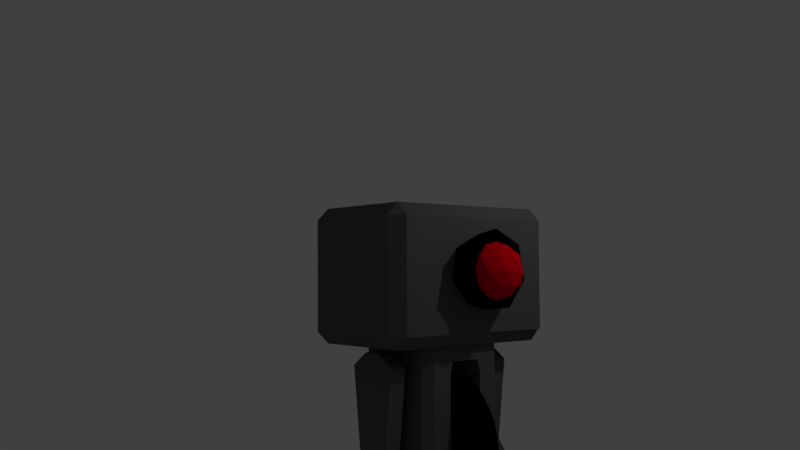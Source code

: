 # Source: MainChar.blend  (saved by Blender 2.78.0; exported with 4.5.12 LTS)
import bpy
from mathutils import Matrix  # noqa: F401  (used for matrix-valued properties, if any)

bpy.ops.wm.read_factory_settings(use_empty=True)
scene = bpy.context.scene
scene.name = 'Scene'

# ---- collections
col_collection_1 = bpy.data.collections.new('Collection 1'); scene.collection.children.link(col_collection_1)

# ---- materials (node trees are filled in below, after node groups)
mat_mc_body = bpy.data.materials.new('MC_Body')
mat_mc_body.alpha_threshold = 0.0
mat_mc_body.use_transparent_shadow = False
mat_mc_body.diffuse_color = (0.1107, 0.1107, 0.1107, 1.0)
mat_mc_body.roughness = 0.5
mat_mc_body.line_color = (0.0, 0.0, 0.0, 1.0)
mat_mc_black = bpy.data.materials.new('MC_Black')
mat_mc_black.alpha_threshold = 0.0
mat_mc_black.use_transparent_shadow = False
mat_mc_black.diffuse_color = (0.0, 0.0, 0.0, 1.0)
mat_mc_black.roughness = 0.5
mat_mc_red = bpy.data.materials.new('MC_Red')
mat_mc_red.alpha_threshold = 0.0
mat_mc_red.use_transparent_shadow = False
mat_mc_red.diffuse_color = (0.8, 0.0, 0.01163, 1.0)
mat_mc_red.roughness = 0.5

# ---- material node trees

# ---- world
world_world = bpy.data.worlds.new('World'); scene.world = world_world
world_world.color = (0.05088, 0.05088, 0.05088)
world_world.use_sun_shadow = False
world_world.sun_shadow_jitter_overblur = 0.0
world_world.cycles.sampling_method = 'MANUAL'

# ---- cameras
cam_camera = bpy.data.cameras.new('Camera')
cam_camera.clip_end = 100.0
cam_camera.lens = 35.0
cam_camera.sensor_width = 32.0
cam_camera.sensor_height = 18.0
cam_camera.ortho_scale = 7.314
cam_camera.dof.focus_distance = 0.0
cam_camera.dof.aperture_fstop = 128.0

# ---- lights
light_lamp = bpy.data.lights.new('Lamp', 'POINT')
light_lamp.transmission_factor = 0.0
light_lamp.cutoff_distance = 30.0
light_lamp.energy = 100.0
light_lamp.shadow_buffer_clip_start = 1.001
light_lamp.shadow_soft_size = 0.1
light_lamp.shadow_maximum_resolution = 0.006
light_lamp.use_absolute_resolution = True

# ---- meshes
me_cube_004 = bpy.data.meshes.new('Cube.004')
me_cube_004.from_pydata([(-0.6698, -1.0, 0.6608), (-1.0, -1.0, 2.661), (-0.6698, 1.0, 0.6608), (-1.0, 1.0, 2.661), (0.6698, -1.0, 0.6608), (1.0, -1.0, 2.661), (0.6698, 1.0, 0.6608), (1.0, 1.0, 2.661), (-0.3353, -1.0, 2.981), (-0.3353, 1.0, 2.981), (0.3353, -1.0, 2.981), (0.3353, 1.0, 2.981), (-0.943, -1.408, 0.2782), (-0.943, 1.408, 0.2782), (0.943, -1.408, 0.2782), (0.943, 1.408, 0.2782), (-0.5245, -0.5503, -0.5591), (-0.5245, 0.5503, -0.5591), (0.5245, -0.5503, -0.5591), (0.5245, 0.5503, -0.5591), (-0.5245, -0.5503, -0.5591), (-0.5245, 0.5503, -0.5591), (0.5245, -0.5503, -0.5591), (0.5245, 0.5503, -0.5591), (0.3069, 0.5503, -0.5591), (0.3069, -0.5503, -0.5591), (0.0, 1.288, 0.1612), (0.3069, -0.5503, -0.5591), (0.0, -1.288, 0.1612), (0.3069, 0.5503, -0.5591), (-0.3069, 0.5503, -0.5591), (-0.3069, -0.5503, -0.5591), (-0.3069, -0.5503, -0.5591), (-0.3069, 0.5503, -0.5591)], [], [(0, 1, 3, 2), (2, 3, 7, 6), (6, 7, 5, 4), (4, 5, 1, 0), (4, 0, 12, 14), (5, 7, 11, 10), (11, 9, 8, 10), (3, 1, 8, 9), (1, 5, 10, 8), (7, 3, 9, 11), (14, 12, 16, 31, 28, 25, 18), (2, 6, 15, 13), (0, 2, 13, 12), (6, 4, 14, 15), (19, 18, 22, 23), (13, 15, 19, 24, 26, 30, 17), (15, 14, 18, 19), (12, 13, 17, 16), (21, 33, 32, 20), (16, 17, 21, 20), (18, 25, 27, 22), (17, 30, 33, 21), (28, 26, 24, 29, 27, 25), (26, 28, 31, 32, 33, 30), (27, 29, 23, 22)])
me_cube_004.materials.append(mat_mc_body)
me_cube_004.use_remesh_preserve_volume = False
me_cube_004.use_remesh_preserve_attributes = False
me_cube_004.use_mirror_vertex_groups = False
me_cube_004.update()
me_cube_003 = bpy.data.meshes.new('Cube.003')
me_cube_003.from_pydata([(-0.6698, -1.0, 0.6608), (-1.0, -1.0, 2.661), (-0.6698, 1.0, 0.6608), (-1.0, 1.0, 2.661), (0.6698, -1.0, 0.6608), (1.0, -1.0, 2.661), (0.6698, 1.0, 0.6608), (1.0, 1.0, 2.661), (-0.3353, -1.0, 2.981), (-0.3353, 1.0, 2.981), (0.3353, -1.0, 2.981), (0.3353, 1.0, 2.981), (-0.943, -1.408, 0.2782), (-0.943, 1.408, 0.2782), (0.943, -1.408, 0.2782), (0.943, 1.408, 0.2782), (-0.5245, -0.5503, -0.5591), (-0.5245, 0.5503, -0.5591), (0.5245, -0.5503, -0.5591), (0.5245, 0.5503, -0.5591), (-0.5245, -0.5503, -0.5591), (-0.5245, 0.5503, -0.5591), (0.5245, -0.5503, -0.5591), (0.5245, 0.5503, -0.5591), (0.3069, 0.5503, -0.5591), (0.3069, -0.5503, -0.5591), (0.0, 1.288, 0.1612), (0.3069, -0.5503, -0.5591), (0.0, -1.288, 0.1612), (0.3069, 0.5503, -0.5591), (-0.3069, 0.5503, -0.5591), (-0.3069, -0.5503, -0.5591), (-0.3069, -0.5503, -0.5591), (-0.3069, 0.5503, -0.5591)], [], [(0, 1, 3, 2), (2, 3, 7, 6), (6, 7, 5, 4), (4, 5, 1, 0), (4, 0, 12, 14), (5, 7, 11, 10), (11, 9, 8, 10), (3, 1, 8, 9), (1, 5, 10, 8), (7, 3, 9, 11), (14, 12, 16, 31, 28, 25, 18), (2, 6, 15, 13), (0, 2, 13, 12), (6, 4, 14, 15), (19, 18, 22, 23), (13, 15, 19, 24, 26, 30, 17), (15, 14, 18, 19), (12, 13, 17, 16), (21, 33, 32, 20), (16, 17, 21, 20), (18, 25, 27, 22), (17, 30, 33, 21), (28, 26, 24, 29, 27, 25), (26, 28, 31, 32, 33, 30), (27, 29, 23, 22)])
me_cube_003.materials.append(mat_mc_body)
me_cube_003.use_remesh_preserve_volume = False
me_cube_003.use_remesh_preserve_attributes = False
me_cube_003.use_mirror_vertex_groups = False
me_cube_003.update()
me_cylinder = bpy.data.meshes.new('Cylinder')
me_cylinder.from_pydata([(0.0, 1.0, -1.0), (0.0, 1.0, 1.0), (0.1951, 0.9808, -1.0), (0.1951, 0.9808, 1.0), (0.3827, 0.9239, -1.0), (0.3827, 0.9239, 1.0), (0.5556, 0.8315, -1.0), (0.5556, 0.8315, 1.0), (0.7071, 0.7071, -1.0), (0.7071, 0.7071, 1.0), (0.8315, 0.5556, -1.0), (0.8315, 0.5556, 1.0), (0.9239, 0.3827, -1.0), (0.9239, 0.3827, 1.0), (0.9808, 0.1951, -1.0), (0.9808, 0.1951, 1.0), (1.0, 7.55e-08, -1.0), (1.0, 7.55e-08, 1.0), (0.9808, -0.1951, -1.0), (0.9808, -0.1951, 1.0), (0.9239, -0.3827, -1.0), (0.9239, -0.3827, 1.0), (0.8315, -0.5556, -1.0), (0.8315, -0.5556, 1.0), (0.7071, -0.7071, -1.0), (0.7071, -0.7071, 1.0), (0.5556, -0.8315, -1.0), (0.5556, -0.8315, 1.0), (0.3827, -0.9239, -1.0), (0.3827, -0.9239, 1.0), (0.1951, -0.9808, -1.0), (0.1951, -0.9808, 1.0), (-3.258e-07, -1.0, -1.0), (-3.258e-07, -1.0, 1.0), (-0.1951, -0.9808, -1.0), (-0.1951, -0.9808, 1.0), (-0.3827, -0.9239, -1.0), (-0.3827, -0.9239, 1.0), (-0.5556, -0.8315, -1.0), (-0.5556, -0.8315, 1.0), (-0.7071, -0.7071, -1.0), (-0.7071, -0.7071, 1.0), (-0.8315, -0.5556, -1.0), (-0.8315, -0.5556, 1.0), (-0.9239, -0.3827, -1.0), (-0.9239, -0.3827, 1.0), (-0.9808, -0.1951, -1.0), (-0.9808, -0.1951, 1.0), (-1.0, 9.656e-07, -1.0), (-1.0, 9.656e-07, 1.0), (-0.9808, 0.1951, -1.0), (-0.9808, 0.1951, 1.0), (-0.9239, 0.3827, -1.0), (-0.9239, 0.3827, 1.0), (-0.8315, 0.5556, -1.0), (-0.8315, 0.5556, 1.0), (-0.7071, 0.7071, -1.0), (-0.7071, 0.7071, 1.0), (-0.5556, 0.8315, -1.0), (-0.5556, 0.8315, 1.0), (-0.3827, 0.9239, -1.0), (-0.3827, 0.9239, 1.0), (-0.1951, 0.9808, -1.0), (-0.1951, 0.9808, 1.0)], [], [(0, 1, 3, 2), (2, 3, 5, 4), (4, 5, 7, 6), (6, 7, 9, 8), (8, 9, 11, 10), (10, 11, 13, 12), (12, 13, 15, 14), (14, 15, 17, 16), (16, 17, 19, 18), (18, 19, 21, 20), (20, 21, 23, 22), (22, 23, 25, 24), (24, 25, 27, 26), (26, 27, 29, 28), (28, 29, 31, 30), (30, 31, 33, 32), (32, 33, 35, 34), (34, 35, 37, 36), (36, 37, 39, 38), (38, 39, 41, 40), (40, 41, 43, 42), (42, 43, 45, 44), (44, 45, 47, 46), (46, 47, 49, 48), (48, 49, 51, 50), (50, 51, 53, 52), (52, 53, 55, 54), (54, 55, 57, 56), (56, 57, 59, 58), (58, 59, 61, 60), (3, 1, 63, 61, 59, 57, 55, 53, 51, 49, 47, 45, 43, 41, 39, 37, 35, 33, 31, 29, 27, 25, 23, 21, 19, 17, 15, 13, 11, 9, 7, 5), (60, 61, 63, 62), (62, 63, 1, 0), (0, 2, 4, 6, 8, 10, 12, 14, 16, 18, 20, 22, 24, 26, 28, 30, 32, 34, 36, 38, 40, 42, 44, 46, 48, 50, 52, 54, 56, 58, 60, 62)])
me_cylinder.materials.append(mat_mc_black)
me_cylinder.use_remesh_preserve_volume = False
me_cylinder.use_remesh_preserve_attributes = False
me_cylinder.use_mirror_vertex_groups = False
me_cylinder.update()
me_cube_001 = bpy.data.meshes.new('Cube.001')
me_cube_001.from_pydata([(0.8182, 1.0, -0.8182), (0.8182, 1.0, -0.6364), (0.8182, 1.0, -0.4545), (0.8182, 1.0, -0.2727), (0.8182, 1.0, -0.09091), (0.8182, 1.0, 0.09091), (0.8182, 1.0, 0.2727), (0.8182, 1.0, 0.4545), (0.8182, 1.0, 0.6364), (0.8182, 1.0, 0.8182), (0.6364, 1.0, -0.8182), (0.6364, 1.0, -0.6364), (0.6364, 1.0, -0.4545), (0.6364, 1.0, -0.2727), (0.6364, 1.0, -0.09091), (0.6364, 1.0, 0.09091), (0.6364, 1.0, 0.2727), (0.6364, 1.0, 0.4545), (0.6364, 1.0, 0.6364), (0.6364, 1.0, 0.8182), (0.4545, 1.0, -0.8182), (0.4545, 1.0, -0.6364), (0.4545, 1.0, -0.4545), (0.4545, 1.0, -0.2727), (0.4545, 1.0, -0.09091), (0.4545, 1.0, 0.09091), (0.4545, 1.0, 0.2727), (0.4545, 1.0, 0.4545), (0.4545, 1.0, 0.6364), (0.4545, 1.0, 0.8182), (0.2727, 1.0, -0.8182), (0.2727, 1.0, -0.6364), (0.2727, 1.0, -0.4545), (0.2727, 1.0, -0.2727), (0.2727, 1.0, -0.09091), (0.2727, 1.0, 0.09091), (0.2727, 1.0, 0.2727), (0.2727, 1.0, 0.4545), (0.2727, 1.0, 0.6364), (0.2727, 1.0, 0.8182), (0.09091, 1.0, -0.8182), (0.09091, 1.0, -0.6364), (0.09091, 1.0, -0.4545), (0.09091, 1.0, -0.2727), (0.09091, 1.0, -0.09091), (0.09091, 1.0, 0.09091), (0.09091, 1.0, 0.2727), (0.09091, 1.0, 0.4545), (0.09091, 1.0, 0.6364), (0.09091, 1.0, 0.8182), (-0.09091, 1.0, -0.8182), (-0.09091, 1.0, -0.6364), (-0.09091, 1.0, -0.4545), (-0.09091, 1.0, -0.2727), (-0.09091, 1.0, -0.09091), (-0.09091, 1.0, 0.09091), (-0.09091, 1.0, 0.2727), (-0.09091, 1.0, 0.4545), (-0.09091, 1.0, 0.6364), (-0.09091, 1.0, 0.8182), (-0.2727, 1.0, -0.8182), (-0.2727, 1.0, -0.6364), (-0.2727, 1.0, -0.4545), (-0.2727, 1.0, -0.2727), (-0.2727, 1.0, -0.09091), (-0.2727, 1.0, 0.09091), (-0.2727, 1.0, 0.2727), (-0.2727, 1.0, 0.4545), (-0.2727, 1.0, 0.6364), (-0.2727, 1.0, 0.8182), (-0.4545, 1.0, -0.8182), (-0.4545, 1.0, -0.6364), (-0.4545, 1.0, -0.4545), (-0.4545, 1.0, -0.2727), (-0.4545, 1.0, -0.09091), (-0.4545, 1.0, 0.09091), (-0.4545, 1.0, 0.2727), (-0.4545, 1.0, 0.4545), (-0.4545, 1.0, 0.6364), (-0.4545, 1.0, 0.8182), (-0.6364, 1.0, -0.8182), (-0.6364, 1.0, -0.6364), (-0.6364, 1.0, -0.4545), (-0.6364, 1.0, -0.2727), (-0.6364, 1.0, -0.09091), (-0.6364, 1.0, 0.09091), (-0.6364, 1.0, 0.2727), (-0.6364, 1.0, 0.4545), (-0.6364, 1.0, 0.6364), (-0.6364, 1.0, 0.8182), (-0.8182, 1.0, -0.8182), (-0.8182, 1.0, -0.6364), (-0.8182, 1.0, -0.4545), (-0.8182, 1.0, -0.2727), (-0.8182, 1.0, -0.09091), (-0.8182, 1.0, 0.09091), (-0.8182, 1.0, 0.2727), (-0.8182, 1.0, 0.4545), (-0.8182, 1.0, 0.6364), (-0.8182, 1.0, 0.8182), (0.8182, -1.0, 0.8182), (0.8182, -1.0, 0.6364), (0.8182, -1.0, 0.4545), (0.8182, -1.0, -0.4545), (0.8182, -1.0, -0.6364), (0.8182, -1.0, -0.8182), (0.6364, -1.0, 0.8182), (0.6364, -1.0, 0.6364), (0.6364, -1.0, 0.4545), (0.6364, -1.0, -0.4545), (0.6364, -1.0, -0.6364), (0.6364, -1.0, -0.8182), (0.4545, -1.0, 0.8182), (0.4545, -1.0, 0.6364), (0.4545, -1.0, 0.4545), (0.4545, -1.0, -0.4545), (0.4545, -1.0, -0.6364), (0.4545, -1.0, -0.8182), (0.2727, -1.0, 0.8182), (0.2727, -1.0, 0.6364), (0.2727, -1.0, 0.4545), (0.2727, -1.0, -0.4545), (0.2727, -1.0, -0.6364), (0.2727, -1.0, -0.8182), (0.09091, -1.0, 0.8182), (0.09091, -1.0, 0.6364), (0.09091, -1.0, 0.4545), (0.09091, -1.0, -0.4545), (0.09091, -1.0, -0.6364), (0.09091, -1.0, -0.8182), (-0.09091, -1.0, 0.8182), (-0.09091, -1.0, 0.6364), (-0.09091, -1.0, 0.4545), (-0.09091, -1.0, -0.4545), (-0.09091, -1.0, -0.6364), (-0.09091, -1.0, -0.8182), (-0.2727, -1.0, 0.8182), (-0.2727, -1.0, 0.6364), (-0.2727, -1.0, 0.4545), (-0.2727, -1.0, -0.4545), (-0.2727, -1.0, -0.6364), (-0.2727, -1.0, -0.8182), (-0.4545, -1.0, 0.8182), (-0.4545, -1.0, 0.6364), (-0.4545, -1.0, 0.4545), (-0.4545, -1.0, -0.4545), (-0.4545, -1.0, -0.6364), (-0.4545, -1.0, -0.8182), (-0.6364, -1.0, 0.8182), (-0.6364, -1.0, 0.6364), (-0.6364, -1.0, 0.4545), (-0.6364, -1.0, -0.4545), (-0.6364, -1.0, -0.6364), (-0.6364, -1.0, -0.8182), (-0.8182, -1.0, 0.8182), (-0.8182, -1.0, 0.6364), (-0.8182, -1.0, 0.4545), (-0.8182, -1.0, -0.4545), (-0.8182, -1.0, -0.6364), (-0.8182, -1.0, -0.8182), (0.8182, 0.875, 1.0), (0.8182, 0.75, 1.0), (0.8182, 0.625, 1.0), (0.8182, 0.5, 1.0), (0.8182, 0.375, 1.0), (0.8182, 0.25, 1.0), (0.8182, 0.125, 1.0), (0.8182, -4.768e-07, 1.0), (0.8182, -0.125, 1.0), (0.8182, -0.25, 1.0), (0.8182, -0.375, 1.0), (0.8182, -0.5, 1.0), (0.8182, -0.625, 1.0), (0.8182, -0.75, 1.0), (0.8182, -0.875, 1.0), (0.6364, 0.875, 1.0), (0.6364, 0.75, 1.0), (0.6364, 0.625, 1.0), (0.6364, 0.5, 1.0), (0.6364, 0.375, 1.0), (0.6364, 0.25, 1.0), (0.6364, 0.125, 1.0), (0.6364, -4.172e-07, 1.0), (0.6364, -0.125, 1.0), (0.6364, -0.25, 1.0), (0.6364, -0.375, 1.0), (0.6364, -0.5, 1.0), (0.6364, -0.625, 1.0), (0.6364, -0.75, 1.0), (0.6364, -0.875, 1.0), (0.4545, 0.875, 1.0), (0.4545, 0.75, 1.0), (0.4545, 0.625, 1.0), (0.4545, 0.5, 1.0), (0.4545, 0.375, 1.0), (0.4545, 0.25, 1.0), (0.4545, 0.125, 1.0), (0.4545, -3.353e-07, 1.0), (0.4545, -0.125, 1.0), (0.4545, -0.25, 1.0), (0.4545, -0.375, 1.0), (0.4545, -0.5, 1.0), (0.4545, -0.625, 1.0), (0.4545, -0.75, 1.0), (0.4545, -0.875, 1.0), (0.2727, 0.875, 1.0), (0.2727, 0.75, 1.0), (0.2727, 0.625, 1.0), (0.2727, 0.5, 1.0), (0.2727, 0.375, 1.0), (0.2727, 0.25, 1.0), (0.2727, 0.125, 1.0), (0.2727, -2.608e-07, 1.0), (0.2727, -0.125, 1.0), (0.2727, -0.25, 1.0), (0.2727, -0.375, 1.0), (0.2727, -0.5, 1.0), (0.2727, -0.625, 1.0), (0.2727, -0.75, 1.0), (0.2727, -0.875, 1.0), (0.09091, 0.875, 1.0), (0.09091, 0.75, 1.0), (0.09091, 0.625, 1.0), (0.09091, 0.5, 1.0), (0.09091, 0.375, 1.0), (0.09091, 0.25, 1.0), (0.09091, 0.125, 1.0), (0.09091, -1.788e-07, 1.0), (0.09091, -0.125, 1.0), (0.09091, -0.25, 1.0), (0.09091, -0.375, 1.0), (0.09091, -0.5, 1.0), (0.09091, -0.625, 1.0), (0.09091, -0.75, 1.0), (0.09091, -0.875, 1.0), (-0.09091, 0.875, 1.0), (-0.09091, 0.75, 1.0), (-0.09091, 0.625, 1.0), (-0.09091, 0.5, 1.0), (-0.09091, 0.375, 1.0), (-0.09091, 0.25, 1.0), (-0.09091, 0.125, 1.0), (-0.09091, -1.192e-07, 1.0), (-0.09091, -0.125, 1.0), (-0.09091, -0.25, 1.0), (-0.09091, -0.375, 1.0), (-0.09091, -0.5, 1.0), (-0.09091, -0.625, 1.0), (-0.09091, -0.75, 1.0), (-0.09091, -0.875, 1.0), (-0.2727, 0.875, 1.0), (-0.2727, 0.75, 1.0), (-0.2727, 0.625, 1.0), (-0.2727, 0.5, 1.0), (-0.2727, 0.375, 1.0), (-0.2727, 0.25, 1.0), (-0.2727, 0.125, 1.0), (-0.2727, -5.96e-08, 1.0), (-0.2727, -0.125, 1.0), (-0.2727, -0.25, 1.0), (-0.2727, -0.375, 1.0), (-0.2727, -0.5, 1.0), (-0.2727, -0.625, 1.0), (-0.2727, -0.75, 1.0), (-0.2727, -0.875, 1.0), (-0.4545, 0.875, 1.0), (-0.4545, 0.75, 1.0), (-0.4545, 0.625, 1.0), (-0.4545, 0.5, 1.0), (-0.4545, 0.375, 1.0), (-0.4545, 0.25, 1.0), (-0.4545, 0.125, 1.0), (-0.4545, -5.96e-08, 1.0), (-0.4545, -0.125, 1.0), (-0.4545, -0.25, 1.0), (-0.4545, -0.375, 1.0), (-0.4545, -0.5, 1.0), (-0.4545, -0.625, 1.0), (-0.4545, -0.75, 1.0), (-0.4545, -0.875, 1.0), (-0.6364, 0.875, 1.0), (-0.6364, 0.75, 1.0), (-0.6364, 0.625, 1.0), (-0.6364, 0.5, 1.0), (-0.6364, 0.375, 1.0), (-0.6364, 0.25, 1.0), (-0.6364, 0.125, 1.0), (-0.6364, 0.0, 1.0), (-0.6364, -0.125, 1.0), (-0.6364, -0.25, 1.0), (-0.6364, -0.375, 1.0), (-0.6364, -0.5, 1.0), (-0.6364, -0.625, 1.0), (-0.6364, -0.75, 1.0), (-0.6364, -0.875, 1.0), (-0.8182, 0.875, 1.0), (-0.8182, 0.75, 1.0), (-0.8182, 0.625, 1.0), (-0.8182, 0.5, 1.0), (-0.8182, 0.375, 1.0), (-0.8182, 0.25, 1.0), (-0.8182, 0.125, 1.0), (-0.8182, 5.215e-08, 1.0), (-0.8182, -0.125, 1.0), (-0.8182, -0.25, 1.0), (-0.8182, -0.375, 1.0), (-0.8182, -0.5, 1.0), (-0.8182, -0.625, 1.0), (-0.8182, -0.75, 1.0), (-0.8182, -0.875, 1.0), (0.8182, -0.875, -1.0), (0.8182, -0.75, -1.0), (0.8182, -0.625, -1.0), (0.8182, -0.5, -1.0), (0.8182, -0.375, -1.0), (0.8182, -0.25, -1.0), (0.8182, -0.125, -1.0), (0.8182, 0.0, -1.0), (0.8182, 0.125, -1.0), (0.8182, 0.25, -1.0), (0.8182, 0.375, -1.0), (0.8182, 0.5, -1.0), (0.8182, 0.625, -1.0), (0.8182, 0.75, -1.0), (0.8182, 0.875, -1.0), (0.6364, -0.875, -1.0), (0.6364, -0.75, -1.0), (0.6364, -0.625, -1.0), (0.6364, -0.5, -1.0), (0.6364, -0.375, -1.0), (0.6364, -0.25, -1.0), (0.6364, -0.125, -1.0), (0.6364, 0.0, -1.0), (0.6364, 0.125, -1.0), (0.6364, 0.25, -1.0), (0.6364, 0.375, -1.0), (0.6364, 0.5, -1.0), (0.6364, 0.625, -1.0), (0.6364, 0.75, -1.0), (0.6364, 0.875, -1.0), (0.4545, -0.875, -1.0), (0.4545, -0.75, -1.0), (0.4545, -0.625, -1.0), (0.4545, -0.5, -1.0), (0.4545, -0.375, -1.0), (0.4545, -0.25, -1.0), (0.4545, -0.125, -1.0), (0.4545, 0.0, -1.0), (0.4545, 0.125, -1.0), (0.4545, 0.25, -1.0), (0.4545, 0.375, -1.0), (0.4545, 0.5, -1.0), (0.4545, 0.625, -1.0), (0.4545, 0.75, -1.0), (0.4545, 0.875, -1.0), (0.2727, -0.875, -1.0), (0.2727, -0.75, -1.0), (0.2727, -0.625, -1.0), (0.2727, -0.5, -1.0), (0.2727, -0.375, -1.0), (0.2727, -0.25, -1.0), (0.2727, -0.125, -1.0), (0.2727, 0.0, -1.0), (0.2727, 0.125, -1.0), (0.2727, 0.25, -1.0), (0.2727, 0.375, -1.0), (0.2727, 0.5, -1.0), (0.2727, 0.625, -1.0), (0.2727, 0.75, -1.0), (0.2727, 0.875, -1.0), (0.09091, -0.875, -1.0), (0.09091, -0.75, -1.0), (0.09091, -0.625, -1.0), (0.09091, -0.5, -1.0), (0.09091, -0.375, -1.0), (0.09091, -0.25, -1.0), (0.09091, -0.125, -1.0), (0.09091, 0.0, -1.0), (0.09091, 0.125, -1.0), (0.09091, 0.25, -1.0), (0.09091, 0.375, -1.0), (0.09091, 0.5, -1.0), (0.09091, 0.625, -1.0), (0.09091, 0.75, -1.0), (0.09091, 0.875, -1.0), (-0.09091, -0.875, -1.0), (-0.09091, -0.75, -1.0), (-0.09091, -0.625, -1.0), (-0.09091, -0.5, -1.0), (-0.09091, -0.375, -1.0), (-0.09091, -0.25, -1.0), (-0.09091, -0.125, -1.0), (-0.09091, 0.0, -1.0), (-0.09091, 0.125, -1.0), (-0.09091, 0.25, -1.0), (-0.09091, 0.375, -1.0), (-0.09091, 0.5, -1.0), (-0.09091, 0.625, -1.0), (-0.09091, 0.75, -1.0), (-0.09091, 0.875, -1.0), (-0.2727, -0.875, -1.0), (-0.2727, -0.75, -1.0), (-0.2727, -0.625, -1.0), (-0.2727, -0.5, -1.0), (-0.2727, -0.375, -1.0), (-0.2727, -0.25, -1.0), (-0.2727, -0.125, -1.0), (-0.2727, 5.96e-08, -1.0), (-0.2727, 0.125, -1.0), (-0.2727, 0.25, -1.0), (-0.2727, 0.375, -1.0), (-0.2727, 0.5, -1.0), (-0.2727, 0.625, -1.0), (-0.2727, 0.75, -1.0), (-0.2727, 0.875, -1.0), (-0.4545, -0.875, -1.0), (-0.4545, -0.75, -1.0), (-0.4545, -0.625, -1.0), (-0.4545, -0.5, -1.0), (-0.4545, -0.375, -1.0), (-0.4545, -0.25, -1.0), (-0.4545, -0.125, -1.0), (-0.4545, 1.639e-07, -1.0), (-0.4545, 0.125, -1.0), (-0.4545, 0.25, -1.0), (-0.4545, 0.375, -1.0), (-0.4545, 0.5, -1.0), (-0.4545, 0.625, -1.0), (-0.4545, 0.75, -1.0), (-0.4545, 0.875, -1.0), (-0.6364, -0.875, -1.0), (-0.6364, -0.75, -1.0), (-0.6364, -0.625, -1.0), (-0.6364, -0.5, -1.0), (-0.6364, -0.375, -1.0), (-0.6364, -0.25, -1.0), (-0.6364, -0.125, -1.0), (-0.6364, 1.639e-07, -1.0), (-0.6364, 0.125, -1.0), (-0.6364, 0.25, -1.0), (-0.6364, 0.375, -1.0), (-0.6364, 0.5, -1.0), (-0.6364, 0.625, -1.0), (-0.6364, 0.75, -1.0), (-0.6364, 0.875, -1.0), (-0.8182, -0.875, -1.0), (-0.8182, -0.75, -1.0), (-0.8182, -0.625, -1.0), (-0.8182, -0.5, -1.0), (-0.8182, -0.375, -1.0), (-0.8182, -0.25, -1.0), (-0.8182, -0.125, -1.0), (-0.8182, 1.639e-07, -1.0), (-0.8182, 0.125, -1.0), (-0.8182, 0.25, -1.0), (-0.8182, 0.375, -1.0), (-0.8182, 0.5, -1.0), (-0.8182, 0.625, -1.0), (-0.8182, 0.75, -1.0), (-0.8182, 0.875, -1.0), (-1.0, -0.875, -0.8182), (-1.0, -0.75, -0.8182), (-1.0, -0.625, -0.8182), (-1.0, -0.5, -0.8182), (-1.0, -0.375, -0.8182), (-1.0, -0.25, -0.8182), (-1.0, -0.125, -0.8182), (-1.0, 2.831e-07, -0.8182), (-1.0, 0.125, -0.8182), (-1.0, 0.25, -0.8182), (-1.0, 0.375, -0.8182), (-1.0, 0.5, -0.8182), (-1.0, 0.625, -0.8182), (-1.0, 0.75, -0.8182), (-1.0, 0.875, -0.8182), (-1.0, -0.875, -0.6364), (-1.0, -0.75, -0.6364), (-1.0, -0.625, -0.6364), (-1.0, -0.5, -0.6364), (-1.0, -0.375, -0.6364), (-1.0, -0.25, -0.6364), (-1.0, -0.125, -0.6364), (-1.0, 2.831e-07, -0.6364), (-1.0, 0.125, -0.6364), (-1.0, 0.25, -0.6364), (-1.0, 0.375, -0.6364), (-1.0, 0.5, -0.6364), (-1.0, 0.625, -0.6364), (-1.0, 0.75, -0.6364), (-1.0, 0.875, -0.6364), (-1.0, -0.875, -0.4545), (-1.0, -0.75, -0.4545), (-1.0, -0.625, -0.4545), (-1.0, -0.5, -0.4545), (-1.0, -0.375, -0.4545), (-1.0, -0.25, -0.4545), (-1.0, -0.125, -0.4545), (-1.0, 2.831e-07, -0.4545), (-1.0, 0.125, -0.4545), (-1.0, 0.25, -0.4545), (-1.0, 0.375, -0.4545), (-1.0, 0.5, -0.4545), (-1.0, 0.625, -0.4545), (-1.0, 0.75, -0.4545), (-1.0, 0.875, -0.4545), (-1.0, 0.5, -0.2727), (-1.0, 0.625, -0.2727), (-1.0, 0.75, -0.2727), (-1.0, 0.875, -0.2727), (-1.0, 0.5, -0.09091), (-1.0, 0.625, -0.09091), (-1.0, 0.75, -0.09091), (-1.0, 0.875, -0.09091), (-1.0, 0.5, 0.09091), (-1.0, 0.625, 0.09091), (-1.0, 0.75, 0.09091), (-1.0, 0.875, 0.09091), (-1.0, 0.5, 0.2727), (-1.0, 0.625, 0.2727), (-1.0, 0.75, 0.2727), (-1.0, 0.875, 0.2727), (-1.0, -0.875, 0.4545), (-1.0, -0.75, 0.4545), (-1.0, -0.625, 0.4545), (-1.0, -0.5, 0.4545), (-1.0, -0.375, 0.4545), (-1.0, -0.25, 0.4545), (-1.0, -0.125, 0.4545), (-1.0, 2.384e-07, 0.4545), (-1.0, 0.125, 0.4545), (-1.0, 0.25, 0.4545), (-1.0, 0.375, 0.4545), (-1.0, 0.5, 0.4545), (-1.0, 0.625, 0.4545), (-1.0, 0.75, 0.4545), (-1.0, 0.875, 0.4545), (-1.0, -0.875, 0.6364), (-1.0, -0.75, 0.6364), (-1.0, -0.625, 0.6364), (-1.0, -0.5, 0.6364), (-1.0, -0.375, 0.6364), (-1.0, -0.25, 0.6364), (-1.0, -0.125, 0.6364), (-1.0, 2.608e-07, 0.6364), (-1.0, 0.125, 0.6364), (-1.0, 0.25, 0.6364), (-1.0, 0.375, 0.6364), (-1.0, 0.5, 0.6364), (-1.0, 0.625, 0.6364), (-1.0, 0.75, 0.6364), (-1.0, 0.875, 0.6364), (-1.0, -0.875, 0.8182), (-1.0, -0.75, 0.8182), (-1.0, -0.625, 0.8182), (-1.0, -0.5, 0.8182), (-1.0, -0.375, 0.8182), (-1.0, -0.25, 0.8182), (-1.0, -0.125, 0.8182), (-1.0, 2.384e-07, 0.8182), (-1.0, 0.125, 0.8182), (-1.0, 0.25, 0.8182), (-1.0, 0.375, 0.8182), (-1.0, 0.5, 0.8182), (-1.0, 0.625, 0.8182), (-1.0, 0.75, 0.8182), (-1.0, 0.875, 0.8182), (1.0, 0.875, -0.8182), (1.0, 0.75, -0.8182), (1.0, 0.625, -0.8182), (1.0, 0.5, -0.8182), (1.0, 0.375, -0.8182), (1.0, 0.25, -0.8182), (1.0, 0.125, -0.8182), (1.0, -9.686e-08, -0.8182), (1.0, -0.125, -0.8182), (1.0, -0.25, -0.8182), (1.0, -0.375, -0.8182), (1.0, -0.5, -0.8182), (1.0, -0.625, -0.8182), (1.0, -0.75, -0.8182), (1.0, -0.875, -0.8182), (1.0, 0.875, -0.6364), (1.0, 0.75, -0.6364), (1.0, 0.625, -0.6364), (1.0, 0.5, -0.6364), (1.0, 0.375, -0.6364), (1.0, 0.25, -0.6364), (1.0, 0.125, -0.6364), (1.0, -1.416e-07, -0.6364), (1.0, -0.125, -0.6364), (1.0, -0.25, -0.6364), (1.0, -0.375, -0.6364), (1.0, -0.5, -0.6364), (1.0, -0.625, -0.6364), (1.0, -0.75, -0.6364), (1.0, -0.875, -0.6364), (1.0, 0.875, -0.4545), (1.0, 0.75, -0.4545), (1.0, 0.625, -0.4545), (1.0, 0.5, -0.4545), (1.0, 0.375, -0.4545), (1.0, 0.25, -0.4545), (1.0, 0.125, -0.4545), (1.0, -2.161e-07, -0.4545), (1.0, -0.125, -0.4545), (1.0, -0.25, -0.4545), (1.0, -0.375, -0.4545), (1.0, -0.5, -0.4545), (1.0, -0.625, -0.4545), (1.0, -0.75, -0.4545), (1.0, -0.875, -0.4545), (1.0, 0.875, -0.2727), (1.0, 0.75, -0.2727), (1.0, 0.625, -0.2727), (1.0, 0.5, -0.2727), (1.0, 0.875, -0.09091), (1.0, 0.75, -0.09091), (1.0, 0.625, -0.09091), (1.0, 0.5, -0.09091), (1.0, 0.875, 0.09091), (1.0, 0.75, 0.09091), (1.0, 0.625, 0.09091), (1.0, 0.5, 0.09091), (1.0, 0.875, 0.2727), (1.0, 0.75, 0.2727), (1.0, 0.625, 0.2727), (1.0, 0.5, 0.2727), (1.0, 0.875, 0.4545), (1.0, 0.75, 0.4545), (1.0, 0.625, 0.4545), (1.0, 0.5, 0.4545), (1.0, 0.375, 0.4545), (1.0, 0.25, 0.4545), (1.0, 0.125, 0.4545), (1.0, -4.768e-07, 0.4545), (1.0, -0.125, 0.4545), (1.0, -0.25, 0.4545), (1.0, -0.375, 0.4545), (1.0, -0.5, 0.4545), (1.0, -0.625, 0.4545), (1.0, -0.75, 0.4545), (1.0, -0.875, 0.4545), (1.0, 0.875, 0.6364), (1.0, 0.75, 0.6364), (1.0, 0.625, 0.6364), (1.0, 0.5, 0.6364), (1.0, 0.375, 0.6364), (1.0, 0.25, 0.6364), (1.0, 0.125, 0.6364), (1.0, -4.768e-07, 0.6364), (1.0, -0.125, 0.6364), (1.0, -0.25, 0.6364), (1.0, -0.375, 0.6364), (1.0, -0.5, 0.6364), (1.0, -0.625, 0.6364), (1.0, -0.75, 0.6364), (1.0, -0.875, 0.6364), (1.0, 0.875, 0.8182), (1.0, 0.75, 0.8182), (1.0, 0.625, 0.8182), (1.0, 0.5, 0.8182), (1.0, 0.375, 0.8182), (1.0, 0.25, 0.8182), (1.0, 0.125, 0.8182), (1.0, -4.768e-07, 0.8182), (1.0, -0.125, 0.8182), (1.0, -0.25, 0.8182), (1.0, -0.375, 0.8182), (1.0, -0.5, 0.8182), (1.0, -0.625, 0.8182), (1.0, -0.75, 0.8182), (1.0, -0.875, 0.8182), (-1.0, 0.4226, 0.2727), (-1.0, 0.4226, 0.2536), (-1.0, 0.4226, 0.326), (-1.0, 0.4226, 0.1811), (-1.0, 0.4226, -0.03622), (-1.0, 0.4226, 0.03622), (-1.0, 0.4226, -0.326), (-1.0, 0.4226, 0.1087), (-1.0, 0.4226, 0.09091), (-1.0, 0.4226, -0.1087), (-1.0, 0.4226, -0.1811), (-1.0, 0.4226, -0.2536), (-1.0, 0.4226, -0.2727), (-1.0, 0.4226, -0.09091), (-1.0, 0.2672, 0.3985), (-1.0, 0.25, 0.3985), (-1.0, 0.1118, 0.3985), (-1.0, 2.384e-07, 0.3985), (-1.0, 0.2672, -0.3985), (-1.0, 0.25, -0.3985), (-1.0, 0.125, 0.3985), (-1.0, 0.125, -0.3985), (-1.0, 0.1118, -0.3985), (-1.0, -0.04358, 0.3985), (-1.0, -0.125, 0.3985), (-1.0, -0.199, 0.3985), (-1.0, -0.199, -0.3985), (-1.0, 2.831e-07, -0.3985), (-1.0, -0.04358, -0.3985), (-1.0, -0.125, -0.3985), (-1.0, -0.25, 0.3985), (-1.0, -0.25, -0.3985), (-1.0, -0.3544, -0.3985), (-1.0, -0.375, 0.3985), (-1.0, -0.3544, 0.3985), (-1.0, -0.5, 0.3985), (-1.0, -0.5098, 0.3985), (-1.0, -0.8205, 0.3985), (-1.0, -0.6651, 0.3985), (-1.0, -0.75, 0.3985), (-1.0, -0.625, 0.3985), (-1.0, -0.375, -0.3985), (-1.0, -0.5, -0.3985), (-1.0, -0.5098, -0.3985), (-1.0, -0.625, -0.3985), (-1.0, -0.6651, -0.3985), (-0.9408, -0.9157, 0.3985), (-0.8532, -0.9759, 0.3985), (-0.9408, -0.9157, -0.3985), (-1.0, -0.8205, -0.3985), (-1.0, -0.875, -0.3985), (-1.0, -0.75, -0.3985), (-1.0, -0.875, 0.3985), (-0.6924, -1.0, 0.3985), (-0.8182, -1.0, 0.3985), (0.55, -1.0, -0.3985), (0.7984, -1.0, -0.3985), (0.6364, -1.0, -0.3985), (0.7984, -1.0, 0.3985), (0.6364, -1.0, 0.3985), (0.55, -1.0, 0.3985), (0.4545, -1.0, -0.3985), (0.3015, -1.0, -0.3985), (0.4545, -1.0, 0.3985), (0.3015, -1.0, 0.3985), (0.09091, -1.0, -0.3985), (0.05302, -1.0, -0.3985), (0.2727, -1.0, -0.3985), (0.09091, -1.0, 0.3985), (0.05302, -1.0, 0.3985), (0.2727, -1.0, 0.3985), (-0.09091, -1.0, 0.3985), (-0.1954, -1.0, 0.3985), (-0.1954, -1.0, -0.3985), (-0.09091, -1.0, -0.3985), (-1.0, 0.375, 0.3482), (-0.4439, -1.0, -0.3985), (-0.2727, -1.0, -0.3985), (-0.4439, -1.0, 0.3985), (-0.2727, -1.0, 0.3985), (-0.6924, -1.0, -0.3985), (-0.4545, -1.0, -0.3985), (-0.6364, -1.0, -0.3985), (-1.0, 0.375, -0.3482), (-0.8532, -0.9759, -0.3985), (-0.4545, -1.0, 0.3985), (-0.6364, -1.0, 0.3985), (-0.8182, -1.0, -0.3985), (1.0, 0.375, -0.3482), (1.0, 0.4226, -0.326), (1.0, 0.375, 0.3482), (1.0, 0.2672, 0.3985), (1.0, 0.4226, -0.03622), (1.0, 0.4226, -0.09091), (1.0, 0.4226, -0.1087), (1.0, 0.4226, -0.1811), (1.0, 0.4226, -0.2536), (1.0, 0.4226, -0.2727), (1.0, -0.04358, -0.3985), (1.0, -0.125, -0.3985), (1.0, 0.125, -0.3985), (1.0, 0.1118, -0.3985), (1.0, 0.2672, -0.3985), (1.0, 0.4226, 0.2727), (1.0, 0.4226, 0.2536), (1.0, 0.4226, 0.1811), (1.0, 0.4226, 0.1087), (1.0, 0.4226, 0.09091), (1.0, 0.4226, 0.03622), (1.0, -2.414e-07, -0.3985), (1.0, 0.4226, 0.326), (1.0, -0.199, 0.3985), (1.0, -0.125, 0.3985), (1.0, -0.04358, 0.3985), (1.0, 0.1118, 0.3985), (1.0, -4.584e-07, 0.3985), (1.0, 0.25, 0.3985), (1.0, 0.125, 0.3985), (1.0, -0.199, -0.3985), (1.0, 0.25, -0.3985), (1.0, -0.5, 0.3985), (1.0, -0.5098, 0.3985), (1.0, -0.3544, 0.3985), (1.0, -0.375, 0.3985), (1.0, -0.25, 0.3985), (1.0, -0.3544, -0.3985), (1.0, -0.375, -0.3985), (1.0, -0.5, -0.3985), (1.0, -0.5098, -0.3985), (1.0, -0.25, -0.3985), (1.0, -0.625, 0.3985), (1.0, -0.75, 0.3985), (1.0, -0.6651, 0.3985), (1.0, -0.8205, 0.3985), (1.0, -0.8205, -0.3985), (1.0, -0.6651, -0.3985), (1.0, -0.75, -0.3985), (1.0, -0.625, -0.3985), (0.8182, -1.0, 0.3985), (1.0, -0.875, 0.3985), (0.8182, -1.0, -0.3985), (0.8532, -0.9759, -0.3985), (1.0, -0.875, -0.3985)], [], [(153, 152, 158, 159), (152, 151, 157, 158), (151, 754, 752, 759, 157), (751, 757, 758, 725, 726, 719, 718, 724, 709, 711, 710, 712, 708, 707, 792, 793, 802, 804, 803, 805, 811, 810, 730, 731, 732, 735, 736, 742, 740, 741, 743, 744), (747, 674, 672, 775, 782, 762), (684, 678, 755, 760, 761, 769), (723, 721, 722, 814, 806, 808), (150, 149, 155, 156), (149, 148, 154, 155), (147, 146, 152, 153), (146, 145, 151, 152), (145, 753, 754, 151), (762, 763, 788, 789, 787, 785, 784, 783, 796, 794, 795, 705, 706, 702, 697, 696, 695, 689, 688, 692, 687, 686, 747), (723, 808, 807, 809, 800, 799, 798, 797, 801, 790, 771, 770, 781, 773, 772, 791, 774, 760, 755, 690, 691, 693, 694, 699, 700, 701, 698, 703, 704, 713, 714, 715, 716, 717), (144, 143, 149, 150), (143, 142, 148, 149), (141, 140, 146, 147), (140, 139, 145, 146), (139, 749, 748, 753, 145), (138, 137, 143, 144), (137, 136, 142, 143), (135, 134, 140, 141), (134, 133, 139, 140), (133, 746, 745, 749, 139), (132, 131, 137, 138), (131, 130, 136, 137), (129, 128, 134, 135), (128, 127, 133, 134), (127, 737, 738, 746, 133), (126, 125, 131, 132), (125, 124, 130, 131), (123, 122, 128, 129), (122, 121, 127, 128), (121, 739, 737, 127), (120, 119, 125, 126), (119, 118, 124, 125), (117, 116, 122, 123), (116, 115, 121, 122), (115, 733, 734, 739, 121), (114, 113, 119, 120), (113, 112, 118, 119), (111, 110, 116, 117), (110, 109, 115, 116), (109, 729, 727, 733, 115), (108, 107, 113, 114), (107, 106, 112, 113), (105, 104, 110, 111), (104, 103, 109, 110), (103, 812, 728, 729, 109), (102, 101, 107, 108), (101, 100, 106, 107), (89, 88, 98, 99), (88, 87, 97, 98), (87, 86, 96, 97), (86, 85, 95, 96), (85, 84, 94, 95), (84, 83, 93, 94), (83, 82, 92, 93), (82, 81, 91, 92), (81, 80, 90, 91), (79, 78, 88, 89), (78, 77, 87, 88), (77, 76, 86, 87), (76, 75, 85, 86), (75, 74, 84, 85), (74, 73, 83, 84), (73, 72, 82, 83), (72, 71, 81, 82), (71, 70, 80, 81), (69, 68, 78, 79), (68, 67, 77, 78), (67, 66, 76, 77), (66, 65, 75, 76), (65, 64, 74, 75), (64, 63, 73, 74), (63, 62, 72, 73), (62, 61, 71, 72), (61, 60, 70, 71), (59, 58, 68, 69), (58, 57, 67, 68), (57, 56, 66, 67), (56, 55, 65, 66), (55, 54, 64, 65), (54, 53, 63, 64), (53, 52, 62, 63), (52, 51, 61, 62), (51, 50, 60, 61), (49, 48, 58, 59), (48, 47, 57, 58), (47, 46, 56, 57), (46, 45, 55, 56), (45, 44, 54, 55), (44, 43, 53, 54), (43, 42, 52, 53), (42, 41, 51, 52), (41, 40, 50, 51), (39, 38, 48, 49), (38, 37, 47, 48), (37, 36, 46, 47), (36, 35, 45, 46), (35, 34, 44, 45), (34, 33, 43, 44), (33, 32, 42, 43), (32, 31, 41, 42), (31, 30, 40, 41), (29, 28, 38, 39), (28, 27, 37, 38), (27, 26, 36, 37), (26, 25, 35, 36), (25, 24, 34, 35), (24, 23, 33, 34), (23, 22, 32, 33), (22, 21, 31, 32), (21, 20, 30, 31), (19, 18, 28, 29), (18, 17, 27, 28), (17, 16, 26, 27), (16, 15, 25, 26), (15, 14, 24, 25), (14, 13, 23, 24), (13, 12, 22, 23), (12, 11, 21, 22), (11, 10, 20, 21), (9, 8, 18, 19), (8, 7, 17, 18), (7, 6, 16, 17), (6, 5, 15, 16), (5, 4, 14, 15), (4, 3, 13, 14), (3, 2, 12, 13), (2, 1, 11, 12), (1, 0, 10, 11), (310, 580, 105), (642, 657, 658, 643), (643, 658, 659, 644), (644, 659, 660, 645), (645, 660, 661, 646), (646, 661, 662, 647), (647, 662, 663, 648), (648, 663, 664, 649), (649, 664, 665, 650), (650, 665, 666, 651), (651, 666, 667, 652), (652, 667, 668, 653), (653, 668, 669, 654), (654, 669, 670, 655), (655, 670, 671, 656), (627, 642, 643, 628), (628, 643, 644, 629), (629, 644, 645, 630), (630, 645, 646, 631), (631, 646, 647, 632), (632, 647, 648, 633), (633, 648, 649, 634), (634, 649, 650, 635), (635, 650, 651, 636), (636, 651, 652, 637), (637, 652, 653, 638), (638, 653, 654, 639), (639, 654, 655, 640), (640, 655, 656, 641), (623, 627, 628, 624), (624, 628, 629, 625), (625, 629, 630, 626), (626, 630, 631, 762, 782, 775), (619, 623, 624, 620), (620, 624, 625, 621), (621, 625, 626, 622), (622, 626, 775, 776, 777, 778, 779), (615, 619, 620, 616), (616, 620, 621, 617), (617, 621, 622, 618), (618, 622, 779, 780, 764, 765), (611, 615, 616, 612), (612, 616, 617, 613), (613, 617, 618, 614), (614, 618, 765, 766, 767, 768, 769), (596, 611, 612, 597), (597, 612, 613, 598), (598, 613, 614, 599), (599, 614, 769, 761, 760, 600), (600, 760, 774, 791, 601), (601, 791, 772, 602), (602, 772, 773, 781, 603), (603, 781, 770, 771, 604), (604, 771, 790, 801, 605), (605, 801, 797, 798, 606), (606, 798, 799, 607), (607, 799, 800, 809, 608), (608, 809, 807, 808, 609), (609, 808, 806, 814, 610), (581, 596, 597, 582), (582, 597, 598, 583), (583, 598, 599, 584), (584, 599, 600, 585), (585, 600, 601, 586), (586, 601, 602, 587), (587, 602, 603, 588), (588, 603, 604, 589), (589, 604, 605, 590), (590, 605, 606, 591), (591, 606, 607, 592), (592, 607, 608, 593), (593, 608, 609, 594), (594, 609, 610, 595), (566, 581, 582, 567), (567, 582, 583, 568), (568, 583, 584, 569), (569, 584, 585, 570), (570, 585, 586, 571), (571, 586, 587, 572), (572, 587, 588, 573), (573, 588, 589, 574), (574, 589, 590, 575), (575, 590, 591, 576), (576, 591, 592, 577), (577, 592, 593, 578), (578, 593, 594, 579), (579, 594, 595, 580), (148, 142, 136, 130, 124, 118, 112, 106, 100, 174, 189, 204, 219, 234, 249, 264, 279, 294, 309, 154), (536, 551, 552, 537), (537, 552, 553, 538), (538, 553, 554, 539), (539, 554, 555, 540), (540, 555, 556, 541), (541, 556, 557, 542), (542, 557, 558, 543), (543, 558, 559, 544), (544, 559, 560, 545), (545, 560, 561, 546), (546, 561, 562, 547), (547, 562, 563, 548), (548, 563, 564, 549), (549, 564, 565, 550), (159, 445, 430, 415, 400, 385, 370, 355, 340, 325, 310, 105, 111, 117, 123, 129, 135, 141, 147, 153), (521, 536, 537, 522), (522, 537, 538, 523), (523, 538, 539, 524), (524, 539, 540, 525), (525, 540, 541, 526), (526, 541, 542, 527), (527, 542, 543, 528), (528, 543, 544, 529), (529, 544, 545, 530), (530, 545, 546, 531), (531, 546, 547, 532), (532, 547, 548, 533), (533, 548, 549, 534), (534, 549, 550, 535), (517, 532, 533, 518), (518, 533, 534, 519), (519, 534, 535, 520), (513, 517, 518, 514), (514, 518, 519, 515), (515, 519, 520, 516), (509, 513, 514, 510), (510, 514, 515, 511), (511, 515, 516, 512), (505, 509, 510, 506), (506, 510, 511, 507), (507, 511, 512, 508), (490, 722, 721, 723, 491), (491, 723, 717, 716, 492), (492, 716, 715, 714, 493), (493, 714, 713, 494), (494, 713, 704, 703, 495), (495, 703, 698, 701, 496), (496, 701, 700, 699, 497), (497, 699, 694, 693, 498), (498, 693, 691, 499), (499, 691, 690, 755, 500), (500, 755, 678, 684, 505, 501), (501, 505, 506, 502), (502, 506, 507, 503), (503, 507, 508, 504), (475, 490, 491, 476), (476, 491, 492, 477), (477, 492, 493, 478), (478, 493, 494, 479), (479, 494, 495, 480), (480, 495, 496, 481), (481, 496, 497, 482), (482, 497, 498, 483), (483, 498, 499, 484), (484, 499, 500, 485), (485, 500, 501, 486), (486, 501, 502, 487), (487, 502, 503, 488), (488, 503, 504, 489), (460, 475, 476, 461), (461, 476, 477, 462), (462, 477, 478, 463), (463, 478, 479, 464), (464, 479, 480, 465), (465, 480, 481, 466), (466, 481, 482, 467), (467, 482, 483, 468), (468, 483, 484, 469), (469, 484, 485, 470), (470, 485, 486, 471), (471, 486, 487, 472), (472, 487, 488, 473), (473, 488, 489, 474), (444, 443, 458, 459), (443, 442, 457, 458), (442, 441, 456, 457), (441, 440, 455, 456), (440, 439, 454, 455), (439, 438, 453, 454), (438, 437, 452, 453), (437, 436, 451, 452), (436, 435, 450, 451), (435, 434, 449, 450), (434, 433, 448, 449), (433, 432, 447, 448), (432, 431, 446, 447), (431, 430, 445, 446), (429, 428, 443, 444), (428, 427, 442, 443), (427, 426, 441, 442), (426, 425, 440, 441), (425, 424, 439, 440), (424, 423, 438, 439), (423, 422, 437, 438), (422, 421, 436, 437), (421, 420, 435, 436), (420, 419, 434, 435), (419, 418, 433, 434), (418, 417, 432, 433), (417, 416, 431, 432), (416, 415, 430, 431), (414, 413, 428, 429), (413, 412, 427, 428), (412, 411, 426, 427), (411, 410, 425, 426), (410, 409, 424, 425), (409, 408, 423, 424), (408, 407, 422, 423), (407, 406, 421, 422), (406, 405, 420, 421), (405, 404, 419, 420), (404, 403, 418, 419), (403, 402, 417, 418), (402, 401, 416, 417), (401, 400, 415, 416), (399, 398, 413, 414), (398, 397, 412, 413), (397, 396, 411, 412), (396, 395, 410, 411), (395, 394, 409, 410), (394, 393, 408, 409), (393, 392, 407, 408), (392, 391, 406, 407), (391, 390, 405, 406), (390, 389, 404, 405), (389, 388, 403, 404), (388, 387, 402, 403), (387, 386, 401, 402), (386, 385, 400, 401), (384, 383, 398, 399), (383, 382, 397, 398), (382, 381, 396, 397), (381, 380, 395, 396), (380, 379, 394, 395), (379, 378, 393, 394), (378, 377, 392, 393), (377, 376, 391, 392), (376, 375, 390, 391), (375, 374, 389, 390), (374, 373, 388, 389), (373, 372, 387, 388), (372, 371, 386, 387), (371, 370, 385, 386), (369, 368, 383, 384), (368, 367, 382, 383), (367, 366, 381, 382), (366, 365, 380, 381), (365, 364, 379, 380), (364, 363, 378, 379), (363, 362, 377, 378), (362, 361, 376, 377), (361, 360, 375, 376), (360, 359, 374, 375), (359, 358, 373, 374), (358, 357, 372, 373), (357, 356, 371, 372), (356, 355, 370, 371), (354, 353, 368, 369), (353, 352, 367, 368), (352, 351, 366, 367), (351, 350, 365, 366), (350, 349, 364, 365), (349, 348, 363, 364), (348, 347, 362, 363), (347, 346, 361, 362), (346, 345, 360, 361), (345, 344, 359, 360), (344, 343, 358, 359), (343, 342, 357, 358), (342, 341, 356, 357), (341, 340, 355, 356), (339, 338, 353, 354), (338, 337, 352, 353), (337, 336, 351, 352), (336, 335, 350, 351), (335, 334, 349, 350), (334, 333, 348, 349), (333, 332, 347, 348), (332, 331, 346, 347), (331, 330, 345, 346), (330, 329, 344, 345), (329, 328, 343, 344), (328, 327, 342, 343), (327, 326, 341, 342), (326, 325, 340, 341), (324, 323, 338, 339), (323, 322, 337, 338), (322, 321, 336, 337), (321, 320, 335, 336), (320, 319, 334, 335), (319, 318, 333, 334), (318, 317, 332, 333), (317, 316, 331, 332), (316, 315, 330, 331), (315, 314, 329, 330), (314, 313, 328, 329), (313, 312, 327, 328), (312, 311, 326, 327), (311, 310, 325, 326), (280, 295, 296, 281), (281, 296, 297, 282), (282, 297, 298, 283), (283, 298, 299, 284), (284, 299, 300, 285), (285, 300, 301, 286), (286, 301, 302, 287), (287, 302, 303, 288), (288, 303, 304, 289), (289, 304, 305, 290), (290, 305, 306, 291), (291, 306, 307, 292), (292, 307, 308, 293), (293, 308, 309, 294), (265, 280, 281, 266), (266, 281, 282, 267), (267, 282, 283, 268), (268, 283, 284, 269), (269, 284, 285, 270), (270, 285, 286, 271), (271, 286, 287, 272), (272, 287, 288, 273), (273, 288, 289, 274), (274, 289, 290, 275), (275, 290, 291, 276), (276, 291, 292, 277), (277, 292, 293, 278), (278, 293, 294, 279), (250, 265, 266, 251), (251, 266, 267, 252), (252, 267, 268, 253), (253, 268, 269, 254), (254, 269, 270, 255), (255, 270, 271, 256), (256, 271, 272, 257), (257, 272, 273, 258), (258, 273, 274, 259), (259, 274, 275, 260), (260, 275, 276, 261), (261, 276, 277, 262), (262, 277, 278, 263), (263, 278, 279, 264), (235, 250, 251, 236), (236, 251, 252, 237), (237, 252, 253, 238), (238, 253, 254, 239), (239, 254, 255, 240), (240, 255, 256, 241), (241, 256, 257, 242), (242, 257, 258, 243), (243, 258, 259, 244), (244, 259, 260, 245), (245, 260, 261, 246), (246, 261, 262, 247), (247, 262, 263, 248), (248, 263, 264, 249), (220, 235, 236, 221), (221, 236, 237, 222), (222, 237, 238, 223), (223, 238, 239, 224), (224, 239, 240, 225), (225, 240, 241, 226), (226, 241, 242, 227), (227, 242, 243, 228), (228, 243, 244, 229), (229, 244, 245, 230), (230, 245, 246, 231), (231, 246, 247, 232), (232, 247, 248, 233), (233, 248, 249, 234), (205, 220, 221, 206), (206, 221, 222, 207), (207, 222, 223, 208), (208, 223, 224, 209), (209, 224, 225, 210), (210, 225, 226, 211), (211, 226, 227, 212), (212, 227, 228, 213), (213, 228, 229, 214), (214, 229, 230, 215), (215, 230, 231, 216), (216, 231, 232, 217), (217, 232, 233, 218), (218, 233, 234, 219), (190, 205, 206, 191), (191, 206, 207, 192), (192, 207, 208, 193), (193, 208, 209, 194), (194, 209, 210, 195), (195, 210, 211, 196), (196, 211, 212, 197), (197, 212, 213, 198), (198, 213, 214, 199), (199, 214, 215, 200), (200, 215, 216, 201), (201, 216, 217, 202), (202, 217, 218, 203), (203, 218, 219, 204), (175, 190, 191, 176), (176, 191, 192, 177), (177, 192, 193, 178), (178, 193, 194, 179), (179, 194, 195, 180), (180, 195, 196, 181), (181, 196, 197, 182), (182, 197, 198, 183), (183, 198, 199, 184), (184, 199, 200, 185), (185, 200, 201, 186), (186, 201, 202, 187), (187, 202, 203, 188), (188, 203, 204, 189), (160, 175, 176, 161), (161, 176, 177, 162), (162, 177, 178, 163), (163, 178, 179, 164), (164, 179, 180, 165), (165, 180, 181, 166), (166, 181, 182, 167), (167, 182, 183, 168), (168, 183, 184, 169), (169, 184, 185, 170), (170, 185, 186, 171), (171, 186, 187, 172), (172, 187, 188, 173), (173, 188, 189, 174), (174, 100, 671), (0, 1, 2, 3, 4, 5, 6, 7, 8, 9, 160, 657, 642, 627, 623, 619, 615, 611, 596, 581, 566), (161, 162, 163, 164, 165, 166, 167, 168, 169, 170, 171, 172, 173, 174, 671, 670, 669, 668, 667, 666, 665, 664, 663, 662, 661, 660, 659, 658, 657, 160), (89, 99, 295, 280, 265, 250, 235, 220, 205, 190, 175, 160, 9, 19, 29, 39, 49, 59, 69, 79), (90, 80, 70, 60, 50, 40, 30, 20, 10, 0, 324, 339, 354, 369, 384, 399, 414, 429, 444, 459), (295, 565, 564, 563, 562, 561, 560, 559, 558, 557, 556, 555, 554, 553, 552, 551, 154, 309, 308, 307, 306, 305, 304, 303, 302, 301, 300, 299, 298, 297, 296), (101, 102, 810, 811, 641, 656, 671, 100), (310, 311, 312, 313, 314, 315, 316, 317, 318, 319, 320, 321, 322, 323, 324, 0, 566, 567, 568, 569, 570, 571, 572, 573, 574, 575, 576, 577, 578, 579, 580), (295, 99, 565), (474, 90, 459), (445, 159, 460), (446, 445, 460, 461), (155, 154, 551, 536, 521, 724, 718, 719, 726, 156), (459, 458, 473, 474), (447, 446, 461, 462, 463, 464, 465, 466, 467, 468, 469, 470, 471, 472, 473, 458, 457, 456, 455, 454, 453, 452, 451, 450, 449, 448), (90, 474, 489, 504, 508, 512, 516, 520, 535, 550, 565, 99, 98, 97, 96, 95, 94, 93, 92, 91), (743, 741, 740, 126, 132), (792, 795, 637, 638), (784, 785, 787, 634, 635), (740, 742, 120, 126), (707, 708, 712, 523, 524), (689, 695, 696, 527, 528), (788, 763, 762, 631, 632), (702, 706, 705, 525, 526), (711, 709, 724, 521, 522), (814, 813, 812, 103, 104, 105, 580, 595, 610), (757, 750, 751, 138, 144), (685, 676, 677, 680, 513, 509), (705, 707, 524, 525), (789, 788, 632, 633), (726, 725, 758, 150, 156), (735, 732, 731, 108, 114), (795, 794, 796, 636, 637), (747, 686, 687, 530, 531), (696, 697, 702, 526, 527), (687, 692, 529, 530), (742, 736, 735, 114, 120), (787, 786, 789, 633, 634), (731, 730, 810, 102, 108), (759, 756, 720, 722, 490, 475, 460, 159, 158, 157), (672, 674, 747, 531, 532, 517), (792, 707, 705, 795), (796, 783, 784, 635, 636), (712, 710, 711, 522, 523), (751, 744, 743, 132, 138), (680, 679, 675, 673, 672, 517, 513), (803, 804, 802, 639, 640), (684, 683, 682, 681, 685, 509, 505), (692, 688, 689, 528, 529), (802, 793, 792, 638, 639), (758, 757, 144, 150), (811, 805, 803, 640, 641), (672, 673, 675, 679, 680, 677, 676, 685, 681, 682, 683, 684, 769, 768, 767, 766, 765, 764, 780, 779, 778, 777, 776, 775)])
me_cube_001.materials.append(mat_mc_body)
me_cube_001.use_remesh_preserve_volume = False
me_cube_001.use_remesh_preserve_attributes = False
me_cube_001.use_mirror_vertex_groups = False
me_cube_001.update()
me_icosphere = bpy.data.meshes.new('Icosphere')
me_icosphere.from_pydata([(0.0, 0.0, -1.0), (0.7236, -0.5257, -0.4472), (-0.2764, -0.8506, -0.4472), (-0.8944, 0.0, -0.4472), (-0.2764, 0.8506, -0.4472), (0.7236, 0.5257, -0.4472), (0.2764, -0.8506, 0.4472), (-0.7236, -0.5257, 0.4472), (-0.7236, 0.5257, 0.4472), (0.2764, 0.8506, 0.4472), (0.8944, 0.0, 0.4472), (0.0, 0.0, 1.0), (-0.1625, -0.5, -0.8507), (0.4253, -0.309, -0.8507), (0.2629, -0.809, -0.5257), (0.8506, 0.0, -0.5257), (0.4253, 0.309, -0.8507), (-0.5257, 0.0, -0.8507), (-0.6882, -0.5, -0.5257), (-0.1625, 0.5, -0.8507), (-0.6882, 0.5, -0.5257), (0.2629, 0.809, -0.5257), (0.9511, -0.309, 0.0), (0.9511, 0.309, 0.0), (0.0, -1.0, 0.0), (0.5878, -0.809, 0.0), (-0.9511, -0.309, 0.0), (-0.5878, -0.809, 0.0), (-0.5878, 0.809, 0.0), (-0.9511, 0.309, 0.0), (0.5878, 0.809, 0.0), (0.0, 1.0, 0.0), (0.6882, -0.5, 0.5257), (-0.2629, -0.809, 0.5257), (-0.8506, 0.0, 0.5257), (-0.2629, 0.809, 0.5257), (0.6882, 0.5, 0.5257), (0.1625, -0.5, 0.8507), (0.5257, 0.0, 0.8507), (-0.4253, -0.309, 0.8507), (-0.4253, 0.309, 0.8507), (0.1625, 0.5, 0.8507)], [], [(0, 13, 12), (1, 13, 15), (0, 12, 17), (0, 17, 19), (0, 19, 16), (1, 15, 22), (2, 14, 24), (3, 18, 26), (4, 20, 28), (5, 21, 30), (1, 22, 25), (2, 24, 27), (3, 26, 29), (4, 28, 31), (5, 30, 23), (6, 32, 37), (7, 33, 39), (8, 34, 40), (9, 35, 41), (10, 36, 38), (38, 41, 11), (38, 36, 41), (36, 9, 41), (41, 40, 11), (41, 35, 40), (35, 8, 40), (40, 39, 11), (40, 34, 39), (34, 7, 39), (39, 37, 11), (39, 33, 37), (33, 6, 37), (37, 38, 11), (37, 32, 38), (32, 10, 38), (23, 36, 10), (23, 30, 36), (30, 9, 36), (31, 35, 9), (31, 28, 35), (28, 8, 35), (29, 34, 8), (29, 26, 34), (26, 7, 34), (27, 33, 7), (27, 24, 33), (24, 6, 33), (25, 32, 6), (25, 22, 32), (22, 10, 32), (30, 31, 9), (30, 21, 31), (21, 4, 31), (28, 29, 8), (28, 20, 29), (20, 3, 29), (26, 27, 7), (26, 18, 27), (18, 2, 27), (24, 25, 6), (24, 14, 25), (14, 1, 25), (22, 23, 10), (22, 15, 23), (15, 5, 23), (16, 21, 5), (16, 19, 21), (19, 4, 21), (19, 20, 4), (19, 17, 20), (17, 3, 20), (17, 18, 3), (17, 12, 18), (12, 2, 18), (15, 16, 5), (15, 13, 16), (13, 0, 16), (12, 14, 2), (12, 13, 14), (13, 1, 14)])
me_icosphere.materials.append(mat_mc_red)
me_icosphere.use_remesh_preserve_volume = False
me_icosphere.use_remesh_preserve_attributes = False
me_icosphere.use_mirror_vertex_groups = False
me_icosphere.update()
me_cylinder_001 = bpy.data.meshes.new('Cylinder.001')
me_cylinder_001.from_pydata([(3.327e-08, 0.7609, -1.848), (6.591e-08, 0.9452, -0.9294), (0.5949, 0.4744, -1.848), (0.739, 0.5893, -0.9294), (0.7418, -0.1693, -1.848), (0.9215, -0.2103, -0.9294), (0.3301, -0.6855, -1.848), (0.4101, -0.8516, -0.9294), (-0.3301, -0.6855, -1.848), (-0.4101, -0.8516, -0.9294), (-0.7418, -0.1693, -1.848), (-0.9215, -0.2103, -0.9294), (-0.5949, 0.4744, -1.848), (-0.739, 0.5893, -0.9294)], [], [(0, 1, 3, 2), (2, 3, 5, 4), (4, 5, 7, 6), (6, 7, 9, 8), (8, 9, 11, 10), (3, 1, 13, 11, 9, 7, 5), (10, 11, 13, 12), (12, 13, 1, 0), (0, 2, 4, 6, 8, 10, 12)])
me_cylinder_001.materials.append(mat_mc_black)
me_cylinder_001.use_remesh_preserve_volume = False
me_cylinder_001.use_remesh_preserve_attributes = False
me_cylinder_001.use_mirror_vertex_groups = False
me_cylinder_001.update()
me_cube = bpy.data.meshes.new('Cube')
me_cube.from_pydata([(0.8182, 1.0, -0.8182), (0.8182, 1.0, -0.6364), (0.8182, 1.0, -0.4545), (0.8182, 1.0, -0.2727), (0.8182, 1.0, -0.09091), (0.8182, 1.0, 0.09091), (0.8182, 1.0, 0.2727), (0.8182, 1.0, 0.4545), (0.8182, 1.0, 0.6364), (0.8182, 1.0, 0.8182), (0.6364, 1.0, -0.8182), (0.6364, 1.0, -0.6364), (0.6364, 1.0, -0.4545), (0.6364, 1.0, -0.2727), (0.6364, 1.0, -0.09091), (0.6364, 1.0, 0.09091), (0.6364, 1.0, 0.2727), (0.6364, 1.0, 0.4545), (0.6364, 1.0, 0.6364), (0.6364, 1.0, 0.8182), (0.4545, 1.0, -0.8182), (0.4545, 1.0, -0.6364), (0.4545, 1.0, -0.4545), (0.4545, 1.0, -0.2727), (0.4545, 1.0, -0.09091), (0.4545, 1.0, 0.09091), (0.4545, 1.0, 0.2727), (0.4545, 1.0, 0.4545), (0.4545, 1.0, 0.6364), (0.4545, 1.0, 0.8182), (0.2727, 1.0, -0.8182), (0.2727, 1.0, -0.6364), (0.2727, 1.0, -0.4545), (0.2727, 1.0, -0.2727), (0.2727, 1.0, -0.09091), (0.2727, 1.0, 0.09091), (0.2727, 1.0, 0.2727), (0.2727, 1.0, 0.4545), (0.2727, 1.0, 0.6364), (0.2727, 1.0, 0.8182), (0.09091, 1.0, -0.8182), (0.09091, 1.0, -0.6364), (0.09091, 1.0, -0.4545), (0.09091, 1.0, -0.2727), (0.09091, 1.0, -0.09091), (0.09091, 1.0, 0.09091), (0.09091, 1.0, 0.2727), (0.09091, 1.0, 0.4545), (0.09091, 1.0, 0.6364), (0.09091, 1.0, 0.8182), (-0.09091, 1.0, -0.8182), (-0.09091, 1.0, -0.6364), (-0.09091, 1.0, -0.4545), (-0.09091, 1.0, -0.2727), (-0.09091, 1.0, -0.09091), (-0.09091, 1.0, 0.09091), (-0.09091, 1.0, 0.2727), (-0.09091, 1.0, 0.4545), (-0.09091, 1.0, 0.6364), (-0.09091, 1.0, 0.8182), (-0.2727, 1.0, -0.8182), (-0.2727, 1.0, -0.6364), (-0.2727, 1.0, -0.4545), (-0.2727, 1.0, -0.2727), (-0.2727, 1.0, -0.09091), (-0.2727, 1.0, 0.09091), (-0.2727, 1.0, 0.2727), (-0.2727, 1.0, 0.4545), (-0.2727, 1.0, 0.6364), (-0.2727, 1.0, 0.8182), (-0.4545, 1.0, -0.8182), (-0.4545, 1.0, -0.6364), (-0.4545, 1.0, -0.4545), (-0.4545, 1.0, -0.2727), (-0.4545, 1.0, -0.09091), (-0.4545, 1.0, 0.09091), (-0.4545, 1.0, 0.2727), (-0.4545, 1.0, 0.4545), (-0.4545, 1.0, 0.6364), (-0.4545, 1.0, 0.8182), (-0.6364, 1.0, -0.8182), (-0.6364, 1.0, -0.6364), (-0.6364, 1.0, -0.4545), (-0.6364, 1.0, -0.2727), (-0.6364, 1.0, -0.09091), (-0.6364, 1.0, 0.09091), (-0.6364, 1.0, 0.2727), (-0.6364, 1.0, 0.4545), (-0.6364, 1.0, 0.6364), (-0.6364, 1.0, 0.8182), (-0.8182, 1.0, -0.8182), (-0.8182, 1.0, -0.6364), (-0.8182, 1.0, -0.4545), (-0.8182, 1.0, -0.2727), (-0.8182, 1.0, -0.09091), (-0.8182, 1.0, 0.09091), (-0.8182, 1.0, 0.2727), (-0.8182, 1.0, 0.4545), (-0.8182, 1.0, 0.6364), (-0.8182, 1.0, 0.8182), (0.8182, -1.0, 0.8182), (0.8182, -1.0, 0.6364), (0.8182, -1.0, 0.4545), (0.8182, -1.0, 0.2727), (0.8182, -1.0, 0.09091), (0.8182, -1.0, -0.09091), (0.8182, -1.0, -0.2727), (0.8182, -1.0, -0.4545), (0.8182, -1.0, -0.6364), (0.8182, -1.0, -0.8182), (0.6364, -1.0, 0.8182), (0.6364, -1.0, 0.6364), (0.6364, -1.0, 0.4545), (0.6364, -1.0, 0.2727), (0.6364, -1.0, 0.09091), (0.6364, -1.0, -0.09091), (0.6364, -1.0, -0.2727), (0.6364, -1.0, -0.4545), (0.6364, -1.0, -0.6364), (0.6364, -1.0, -0.8182), (0.4545, -1.0, 0.8182), (0.4545, -1.0, 0.6364), (0.4545, -1.0, 0.4545), (0.4545, -1.0, 0.2727), (0.4545, -1.0, 0.09091), (0.4545, -1.0, -0.09091), (0.4545, -1.0, -0.2727), (0.4545, -1.0, -0.4545), (0.4545, -1.0, -0.6364), (0.4545, -1.0, -0.8182), (0.2727, -1.0, 0.8182), (0.2727, -1.0, 0.6364), (0.2727, -1.0, 0.4545), (0.2727, -1.0, 0.2727), (0.2727, -1.0, 0.09091), (0.2727, -1.0, -0.09091), (0.2727, -1.0, -0.2727), (0.2727, -1.0, -0.4545), (0.2727, -1.0, -0.6364), (0.2727, -1.0, -0.8182), (0.09091, -1.0, 0.8182), (0.09091, -1.0, 0.6364), (0.09091, -1.0, 0.4545), (0.09091, -1.0, 0.2727), (0.09091, -1.0, 0.09091), (0.09091, -1.0, -0.09091), (0.09091, -1.0, -0.2727), (0.09091, -1.0, -0.4545), (0.09091, -1.0, -0.6364), (0.09091, -1.0, -0.8182), (-0.09091, -1.0, 0.8182), (-0.09091, -1.0, 0.6364), (-0.09091, -1.0, 0.4545), (-0.09091, -1.0, 0.2727), (-0.09091, -1.0, 0.09091), (-0.09091, -1.0, -0.09091), (-0.09091, -1.0, -0.2727), (-0.09091, -1.0, -0.4545), (-0.09091, -1.0, -0.6364), (-0.09091, -1.0, -0.8182), (-0.2727, -1.0, 0.8182), (-0.2727, -1.0, 0.6364), (-0.2727, -1.0, 0.4545), (-0.2727, -1.0, 0.2727), (-0.2727, -1.0, 0.09091), (-0.2727, -1.0, -0.09091), (-0.2727, -1.0, -0.2727), (-0.2727, -1.0, -0.4545), (-0.2727, -1.0, -0.6364), (-0.2727, -1.0, -0.8182), (-0.4545, -1.0, 0.8182), (-0.4545, -1.0, 0.6364), (-0.4545, -1.0, 0.4545), (-0.4545, -1.0, 0.2727), (-0.4545, -1.0, 0.09091), (-0.4545, -1.0, -0.09091), (-0.4545, -1.0, -0.2727), (-0.4545, -1.0, -0.4545), (-0.4545, -1.0, -0.6364), (-0.4545, -1.0, -0.8182), (-0.6364, -1.0, 0.8182), (-0.6364, -1.0, 0.6364), (-0.6364, -1.0, 0.4545), (-0.6364, -1.0, 0.2727), (-0.6364, -1.0, 0.09091), (-0.6364, -1.0, -0.09091), (-0.6364, -1.0, -0.2727), (-0.6364, -1.0, -0.4545), (-0.6364, -1.0, -0.6364), (-0.6364, -1.0, -0.8182), (-0.8182, -1.0, 0.8182), (-0.8182, -1.0, 0.6364), (-0.8182, -1.0, 0.4545), (-0.8182, -1.0, 0.2727), (-0.8182, -1.0, 0.09091), (-0.8182, -1.0, -0.09091), (-0.8182, -1.0, -0.2727), (-0.8182, -1.0, -0.4545), (-0.8182, -1.0, -0.6364), (-0.8182, -1.0, -0.8182), (0.8182, 0.875, 1.0), (0.8182, 0.75, 1.0), (0.8182, 0.625, 1.0), (0.8182, 0.5, 1.0), (0.8182, 0.375, 1.0), (0.8182, 0.25, 1.0), (0.8182, 0.125, 1.0), (0.8182, -4.768e-07, 1.0), (0.8182, -0.125, 1.0), (0.8182, -0.25, 1.0), (0.8182, -0.375, 1.0), (0.8182, -0.5, 1.0), (0.8182, -0.625, 1.0), (0.8182, -0.75, 1.0), (0.8182, -0.875, 1.0), (0.6364, 0.875, 1.0), (0.6364, 0.75, 1.0), (0.6364, 0.625, 1.0), (0.6364, 0.5, 1.0), (0.6364, 0.375, 1.0), (0.6364, 0.25, 1.0), (0.6364, 0.125, 1.0), (0.6364, -4.172e-07, 1.0), (0.6364, -0.125, 1.0), (0.6364, -0.25, 1.0), (0.6364, -0.375, 1.0), (0.6364, -0.5, 1.0), (0.6364, -0.625, 1.0), (0.6364, -0.75, 1.0), (0.6364, -0.875, 1.0), (0.4545, 0.875, 1.0), (0.4545, 0.75, 1.0), (0.4545, 0.625, 1.0), (0.4545, 0.5, 1.0), (0.4545, 0.375, 1.0), (0.4545, 0.25, 1.0), (0.4545, 0.125, 1.0), (0.4545, -3.353e-07, 1.0), (0.4545, -0.125, 1.0), (0.4545, -0.25, 1.0), (0.4545, -0.375, 1.0), (0.4545, -0.5, 1.0), (0.4545, -0.625, 1.0), (0.4545, -0.75, 1.0), (0.4545, -0.875, 1.0), (0.2727, 0.875, 1.0), (0.2727, 0.75, 1.0), (0.2727, 0.625, 1.0), (0.2727, 0.5, 1.0), (0.2727, 0.375, 1.0), (0.2727, 0.25, 1.0), (0.2727, 0.125, 1.0), (0.2727, -2.608e-07, 1.0), (0.2727, -0.125, 1.0), (0.2727, -0.25, 1.0), (0.2727, -0.375, 1.0), (0.2727, -0.5, 1.0), (0.2727, -0.625, 1.0), (0.2727, -0.75, 1.0), (0.2727, -0.875, 1.0), (0.09091, 0.875, 1.0), (0.09091, 0.75, 1.0), (0.09091, 0.625, 1.0), (0.09091, 0.5, 1.0), (0.09091, 0.375, 1.0), (0.09091, 0.25, 1.0), (0.09091, 0.125, 1.0), (0.09091, -1.788e-07, 1.0), (0.09091, -0.125, 1.0), (0.09091, -0.25, 1.0), (0.09091, -0.375, 1.0), (0.09091, -0.5, 1.0), (0.09091, -0.625, 1.0), (0.09091, -0.75, 1.0), (0.09091, -0.875, 1.0), (-0.09091, 0.875, 1.0), (-0.09091, 0.75, 1.0), (-0.09091, 0.625, 1.0), (-0.09091, 0.5, 1.0), (-0.09091, 0.375, 1.0), (-0.09091, 0.25, 1.0), (-0.09091, 0.125, 1.0), (-0.09091, -1.192e-07, 1.0), (-0.09091, -0.125, 1.0), (-0.09091, -0.25, 1.0), (-0.09091, -0.375, 1.0), (-0.09091, -0.5, 1.0), (-0.09091, -0.625, 1.0), (-0.09091, -0.75, 1.0), (-0.09091, -0.875, 1.0), (-0.2727, 0.875, 1.0), (-0.2727, 0.75, 1.0), (-0.2727, 0.625, 1.0), (-0.2727, 0.5, 1.0), (-0.2727, 0.375, 1.0), (-0.2727, 0.25, 1.0), (-0.2727, 0.125, 1.0), (-0.2727, -5.96e-08, 1.0), (-0.2727, -0.125, 1.0), (-0.2727, -0.25, 1.0), (-0.2727, -0.375, 1.0), (-0.2727, -0.5, 1.0), (-0.2727, -0.625, 1.0), (-0.2727, -0.75, 1.0), (-0.2727, -0.875, 1.0), (-0.4545, 0.875, 1.0), (-0.4545, 0.75, 1.0), (-0.4545, 0.625, 1.0), (-0.4545, 0.5, 1.0), (-0.4545, 0.375, 1.0), (-0.4545, 0.25, 1.0), (-0.4545, 0.125, 1.0), (-0.4545, -5.96e-08, 1.0), (-0.4545, -0.125, 1.0), (-0.4545, -0.25, 1.0), (-0.4545, -0.375, 1.0), (-0.4545, -0.5, 1.0), (-0.4545, -0.625, 1.0), (-0.4545, -0.75, 1.0), (-0.4545, -0.875, 1.0), (-0.6364, 0.875, 1.0), (-0.6364, 0.75, 1.0), (-0.6364, 0.625, 1.0), (-0.6364, 0.5, 1.0), (-0.6364, 0.375, 1.0), (-0.6364, 0.25, 1.0), (-0.6364, 0.125, 1.0), (-0.6364, 0.0, 1.0), (-0.6364, -0.125, 1.0), (-0.6364, -0.25, 1.0), (-0.6364, -0.375, 1.0), (-0.6364, -0.5, 1.0), (-0.6364, -0.625, 1.0), (-0.6364, -0.75, 1.0), (-0.6364, -0.875, 1.0), (-0.8182, 0.875, 1.0), (-0.8182, 0.75, 1.0), (-0.8182, 0.625, 1.0), (-0.8182, 0.5, 1.0), (-0.8182, 0.375, 1.0), (-0.8182, 0.25, 1.0), (-0.8182, 0.125, 1.0), (-0.8182, 5.215e-08, 1.0), (-0.8182, -0.125, 1.0), (-0.8182, -0.25, 1.0), (-0.8182, -0.375, 1.0), (-0.8182, -0.5, 1.0), (-0.8182, -0.625, 1.0), (-0.8182, -0.75, 1.0), (-0.8182, -0.875, 1.0), (0.8182, -0.875, -1.0), (0.8182, -0.75, -1.0), (0.8182, -0.625, -1.0), (0.8182, -0.5, -1.0), (0.8182, -0.375, -1.0), (0.8182, -0.25, -1.0), (0.8182, -0.125, -1.0), (0.8182, 0.0, -1.0), (0.8182, 0.125, -1.0), (0.8182, 0.25, -1.0), (0.8182, 0.375, -1.0), (0.8182, 0.5, -1.0), (0.8182, 0.625, -1.0), (0.8182, 0.75, -1.0), (0.8182, 0.875, -1.0), (0.6364, -0.875, -1.0), (0.6364, -0.75, -1.0), (0.6364, -0.625, -1.0), (0.6364, -0.5, -1.0), (0.6364, -0.375, -1.0), (0.6364, -0.25, -1.0), (0.6364, -0.125, -1.0), (0.6364, 0.0, -1.0), (0.6364, 0.125, -1.0), (0.6364, 0.25, -1.0), (0.6364, 0.375, -1.0), (0.6364, 0.5, -1.0), (0.6364, 0.625, -1.0), (0.6364, 0.75, -1.0), (0.6364, 0.875, -1.0), (0.4545, -0.875, -1.0), (0.4545, -0.75, -1.0), (0.4545, -0.625, -1.0), (0.4545, -0.5, -1.0), (0.4545, -0.375, -1.0), (0.4545, -0.25, -1.0), (0.4545, -0.125, -1.0), (0.4545, 0.0, -1.0), (0.4545, 0.125, -1.0), (0.4545, 0.25, -1.0), (0.4545, 0.375, -1.0), (0.4545, 0.5, -1.0), (0.4545, 0.625, -1.0), (0.4545, 0.75, -1.0), (0.4545, 0.875, -1.0), (0.2727, -0.875, -1.0), (0.2727, -0.75, -1.0), (0.2727, -0.625, -1.0), (0.2727, -0.5, -1.0), (0.2727, -0.375, -1.0), (0.2727, -0.25, -1.0), (0.2727, -0.125, -1.0), (0.2727, 0.0, -1.0), (0.2727, 0.125, -1.0), (0.2727, 0.25, -1.0), (0.2727, 0.375, -1.0), (0.2727, 0.5, -1.0), (0.2727, 0.625, -1.0), (0.2727, 0.75, -1.0), (0.2727, 0.875, -1.0), (0.09091, -0.875, -1.0), (0.09091, -0.75, -1.0), (0.09091, -0.625, -1.0), (0.09091, -0.5, -1.0), (0.09091, -0.375, -1.0), (0.09091, -0.25, -1.0), (0.09091, -0.125, -1.0), (0.09091, 0.0, -1.0), (0.09091, 0.125, -1.0), (0.09091, 0.25, -1.0), (0.09091, 0.375, -1.0), (0.09091, 0.5, -1.0), (0.09091, 0.625, -1.0), (0.09091, 0.75, -1.0), (0.09091, 0.875, -1.0), (-0.09091, -0.875, -1.0), (-0.09091, -0.75, -1.0), (-0.09091, -0.625, -1.0), (-0.09091, -0.5, -1.0), (-0.09091, -0.375, -1.0), (-0.09091, -0.25, -1.0), (-0.09091, -0.125, -1.0), (-0.09091, 0.0, -1.0), (-0.09091, 0.125, -1.0), (-0.09091, 0.25, -1.0), (-0.09091, 0.375, -1.0), (-0.09091, 0.5, -1.0), (-0.09091, 0.625, -1.0), (-0.09091, 0.75, -1.0), (-0.09091, 0.875, -1.0), (-0.2727, -0.875, -1.0), (-0.2727, -0.75, -1.0), (-0.2727, -0.625, -1.0), (-0.2727, -0.5, -1.0), (-0.2727, -0.375, -1.0), (-0.2727, -0.25, -1.0), (-0.2727, -0.125, -1.0), (-0.2727, 5.96e-08, -1.0), (-0.2727, 0.125, -1.0), (-0.2727, 0.25, -1.0), (-0.2727, 0.375, -1.0), (-0.2727, 0.5, -1.0), (-0.2727, 0.625, -1.0), (-0.2727, 0.75, -1.0), (-0.2727, 0.875, -1.0), (-0.4545, -0.875, -1.0), (-0.4545, -0.75, -1.0), (-0.4545, -0.625, -1.0), (-0.4545, -0.5, -1.0), (-0.4545, -0.375, -1.0), (-0.4545, -0.25, -1.0), (-0.4545, -0.125, -1.0), (-0.4545, 1.639e-07, -1.0), (-0.4545, 0.125, -1.0), (-0.4545, 0.25, -1.0), (-0.4545, 0.375, -1.0), (-0.4545, 0.5, -1.0), (-0.4545, 0.625, -1.0), (-0.4545, 0.75, -1.0), (-0.4545, 0.875, -1.0), (-0.6364, -0.875, -1.0), (-0.6364, -0.75, -1.0), (-0.6364, -0.625, -1.0), (-0.6364, -0.5, -1.0), (-0.6364, -0.375, -1.0), (-0.6364, -0.25, -1.0), (-0.6364, -0.125, -1.0), (-0.6364, 1.639e-07, -1.0), (-0.6364, 0.125, -1.0), (-0.6364, 0.25, -1.0), (-0.6364, 0.375, -1.0), (-0.6364, 0.5, -1.0), (-0.6364, 0.625, -1.0), (-0.6364, 0.75, -1.0), (-0.6364, 0.875, -1.0), (-0.8182, -0.875, -1.0), (-0.8182, -0.75, -1.0), (-0.8182, -0.625, -1.0), (-0.8182, -0.5, -1.0), (-0.8182, -0.375, -1.0), (-0.8182, -0.25, -1.0), (-0.8182, -0.125, -1.0), (-0.8182, 1.639e-07, -1.0), (-0.8182, 0.125, -1.0), (-0.8182, 0.25, -1.0), (-0.8182, 0.375, -1.0), (-0.8182, 0.5, -1.0), (-0.8182, 0.625, -1.0), (-0.8182, 0.75, -1.0), (-0.8182, 0.875, -1.0), (-1.0, -0.875, -0.8182), (-1.0, -0.75, -0.8182), (-1.0, -0.625, -0.8182), (-1.0, -0.5, -0.8182), (-1.0, -0.375, -0.8182), (-1.0, -0.25, -0.8182), (-1.0, -0.125, -0.8182), (-1.0, 2.831e-07, -0.8182), (-1.0, 0.125, -0.8182), (-1.0, 0.25, -0.8182), (-1.0, 0.375, -0.8182), (-1.0, 0.5, -0.8182), (-1.0, 0.625, -0.8182), (-1.0, 0.75, -0.8182), (-1.0, 0.875, -0.8182), (-1.0, -0.875, -0.6364), (-1.0, -0.75, -0.6364), (-1.0, -0.625, -0.6364), (-1.0, -0.5, -0.6364), (-1.0, -0.375, -0.6364), (-1.0, -0.25, -0.6364), (-1.0, -0.125, -0.6364), (-1.0, 2.831e-07, -0.6364), (-1.0, 0.125, -0.6364), (-1.0, 0.25, -0.6364), (-1.0, 0.375, -0.6364), (-1.0, 0.5, -0.6364), (-1.0, 0.625, -0.6364), (-1.0, 0.75, -0.6364), (-1.0, 0.875, -0.6364), (-1.0, -0.875, -0.4545), (-1.0, -0.75, -0.4545), (-1.0, -0.625, -0.4545), (-1.0, -0.5, -0.4545), (-1.0, -0.375, -0.4545), (-1.0, -0.25, -0.4545), (-1.0, -0.125, -0.4545), (-1.0, 2.831e-07, -0.4545), (-1.0, 0.125, -0.4545), (-1.0, 0.25, -0.4545), (-1.0, 0.375, -0.4545), (-1.0, 0.5, -0.4545), (-1.0, 0.625, -0.4545), (-1.0, 0.75, -0.4545), (-1.0, 0.875, -0.4545), (-1.0, -0.875, -0.2727), (-1.0, -0.75, -0.2727), (-1.0, -0.625, -0.2727), (-1.0, -0.5, -0.2727), (-1.0, -0.375, -0.2727), (-1.0, -0.25, -0.2727), (-1.0, -0.125, -0.2727), (-1.0, 2.831e-07, -0.2727), (-1.0, 0.125, -0.2727), (-1.0, 0.25, -0.2727), (-1.0, 0.375, -0.2727), (-1.0, 0.5, -0.2727), (-1.0, 0.625, -0.2727), (-1.0, 0.75, -0.2727), (-1.0, 0.875, -0.2727), (-1.0, -0.875, -0.09091), (-1.0, -0.75, -0.09091), (-1.0, -0.625, -0.09091), (-1.0, -0.5, -0.09091), (-1.0, -0.375, -0.09091), (-1.0, -0.25, -0.09091), (-1.0, -0.125, -0.09091), (-1.0, 2.831e-07, -0.09091), (-1.0, 0.125, -0.09091), (-1.0, 0.25, -0.09091), (-1.0, 0.375, -0.09091), (-1.0, 0.5, -0.09091), (-1.0, 0.625, -0.09091), (-1.0, 0.75, -0.09091), (-1.0, 0.875, -0.09091), (-1.0, -0.875, 0.09091), (-1.0, -0.75, 0.09091), (-1.0, -0.625, 0.09091), (-1.0, -0.5, 0.09091), (-1.0, -0.375, 0.09091), (-1.0, -0.25, 0.09091), (-1.0, -0.125, 0.09091), (-1.0, 2.384e-07, 0.09091), (-1.0, 0.125, 0.09091), (-1.0, 0.25, 0.09091), (-1.0, 0.375, 0.09091), (-1.0, 0.5, 0.09091), (-1.0, 0.625, 0.09091), (-1.0, 0.75, 0.09091), (-1.0, 0.875, 0.09091), (-1.0, -0.875, 0.2727), (-1.0, -0.75, 0.2727), (-1.0, -0.625, 0.2727), (-1.0, -0.5, 0.2727), (-1.0, -0.375, 0.2727), (-1.0, -0.25, 0.2727), (-1.0, -0.125, 0.2727), (-1.0, 2.384e-07, 0.2727), (-1.0, 0.125, 0.2727), (-1.0, 0.25, 0.2727), (-1.0, 0.375, 0.2727), (-1.0, 0.5, 0.2727), (-1.0, 0.625, 0.2727), (-1.0, 0.75, 0.2727), (-1.0, 0.875, 0.2727), (-1.0, -0.875, 0.4545), (-1.0, -0.75, 0.4545), (-1.0, -0.625, 0.4545), (-1.0, -0.5, 0.4545), (-1.0, -0.375, 0.4545), (-1.0, -0.25, 0.4545), (-1.0, -0.125, 0.4545), (-1.0, 2.384e-07, 0.4545), (-1.0, 0.125, 0.4545), (-1.0, 0.25, 0.4545), (-1.0, 0.375, 0.4545), (-1.0, 0.5, 0.4545), (-1.0, 0.625, 0.4545), (-1.0, 0.75, 0.4545), (-1.0, 0.875, 0.4545), (-1.0, -0.875, 0.6364), (-1.0, -0.75, 0.6364), (-1.0, -0.625, 0.6364), (-1.0, -0.5, 0.6364), (-1.0, -0.375, 0.6364), (-1.0, -0.25, 0.6364), (-1.0, -0.125, 0.6364), (-1.0, 2.608e-07, 0.6364), (-1.0, 0.125, 0.6364), (-1.0, 0.25, 0.6364), (-1.0, 0.375, 0.6364), (-1.0, 0.5, 0.6364), (-1.0, 0.625, 0.6364), (-1.0, 0.75, 0.6364), (-1.0, 0.875, 0.6364), (-1.0, -0.875, 0.8182), (-1.0, -0.75, 0.8182), (-1.0, -0.625, 0.8182), (-1.0, -0.5, 0.8182), (-1.0, -0.375, 0.8182), (-1.0, -0.25, 0.8182), (-1.0, -0.125, 0.8182), (-1.0, 2.384e-07, 0.8182), (-1.0, 0.125, 0.8182), (-1.0, 0.25, 0.8182), (-1.0, 0.375, 0.8182), (-1.0, 0.5, 0.8182), (-1.0, 0.625, 0.8182), (-1.0, 0.75, 0.8182), (-1.0, 0.875, 0.8182), (1.0, 0.875, -0.8182), (1.0, 0.75, -0.8182), (1.0, 0.625, -0.8182), (1.0, 0.5, -0.8182), (1.0, 0.375, -0.8182), (1.0, 0.25, -0.8182), (1.0, 0.125, -0.8182), (1.0, -9.686e-08, -0.8182), (1.0, -0.125, -0.8182), (1.0, -0.25, -0.8182), (1.0, -0.375, -0.8182), (1.0, -0.5, -0.8182), (1.0, -0.625, -0.8182), (1.0, -0.75, -0.8182), (1.0, -0.875, -0.8182), (1.0, 0.875, -0.6364), (1.0, 0.75, -0.6364), (1.0, 0.625, -0.6364), (1.0, 0.5, -0.6364), (1.0, 0.375, -0.6364), (1.0, 0.25, -0.6364), (1.0, 0.125, -0.6364), (1.0, -1.416e-07, -0.6364), (1.0, -0.125, -0.6364), (1.0, -0.25, -0.6364), (1.0, -0.375, -0.6364), (1.0, -0.5, -0.6364), (1.0, -0.625, -0.6364), (1.0, -0.75, -0.6364), (1.0, -0.875, -0.6364), (1.0, 0.875, -0.4545), (1.0, 0.75, -0.4545), (1.0, 0.625, -0.4545), (1.0, 0.5, -0.4545), (1.0, 0.375, -0.4545), (1.0, 0.25, -0.4545), (1.0, 0.125, -0.4545), (1.0, -2.161e-07, -0.4545), (1.0, -0.125, -0.4545), (1.0, -0.25, -0.4545), (1.0, -0.375, -0.4545), (1.0, -0.5, -0.4545), (1.0, -0.625, -0.4545), (1.0, -0.75, -0.4545), (1.0, -0.875, -0.4545), (1.0, 0.875, -0.2727), (1.0, 0.75, -0.2727), (1.0, 0.625, -0.2727), (1.0, 0.5, -0.2727), (1.0, 0.375, -0.2727), (1.0, 0.25, -0.2727), (1.0, 0.125, -0.2727), (1.0, -2.98e-07, -0.2727), (1.0, -0.125, -0.2727), (1.0, -0.25, -0.2727), (1.0, -0.375, -0.2727), (1.0, -0.5, -0.2727), (1.0, -0.625, -0.2727), (1.0, -0.75, -0.2727), (1.0, -0.875, -0.2727), (1.0, 0.875, -0.09091), (1.0, 0.75, -0.09091), (1.0, 0.625, -0.09091), (1.0, 0.5, -0.09091), (1.0, 0.375, -0.09091), (1.0, 0.25, -0.09091), (1.0, 0.125, -0.09091), (1.0, -3.353e-07, -0.09091), (1.0, -0.125, -0.09091), (1.0, -0.25, -0.09091), (1.0, -0.375, -0.09091), (1.0, -0.5, -0.09091), (1.0, -0.625, -0.09091), (1.0, -0.75, -0.09091), (1.0, -0.875, -0.09091), (1.0, 0.875, 0.09091), (1.0, 0.75, 0.09091), (1.0, 0.625, 0.09091), (1.0, 0.5, 0.09091), (1.0, 0.375, 0.09091), (1.0, 0.25, 0.09091), (1.0, 0.125, 0.09091), (1.0, -3.353e-07, 0.09091), (1.0, -0.125, 0.09091), (1.0, -0.25, 0.09091), (1.0, -0.375, 0.09091), (1.0, -0.5, 0.09091), (1.0, -0.625, 0.09091), (1.0, -0.75, 0.09091), (1.0, -0.875, 0.09091), (1.0, 0.875, 0.2727), (1.0, 0.75, 0.2727), (1.0, 0.625, 0.2727), (1.0, 0.5, 0.2727), (1.0, 0.375, 0.2727), (1.0, 0.25, 0.2727), (1.0, 0.125, 0.2727), (1.0, -4.172e-07, 0.2727), (1.0, -0.125, 0.2727), (1.0, -0.25, 0.2727), (1.0, -0.375, 0.2727), (1.0, -0.5, 0.2727), (1.0, -0.625, 0.2727), (1.0, -0.75, 0.2727), (1.0, -0.875, 0.2727), (1.0, 0.875, 0.4545), (1.0, 0.75, 0.4545), (1.0, 0.625, 0.4545), (1.0, 0.5, 0.4545), (1.0, 0.375, 0.4545), (1.0, 0.25, 0.4545), (1.0, 0.125, 0.4545), (1.0, -4.768e-07, 0.4545), (1.0, -0.125, 0.4545), (1.0, -0.25, 0.4545), (1.0, -0.375, 0.4545), (1.0, -0.5, 0.4545), (1.0, -0.625, 0.4545), (1.0, -0.75, 0.4545), (1.0, -0.875, 0.4545), (1.0, 0.875, 0.6364), (1.0, 0.75, 0.6364), (1.0, 0.625, 0.6364), (1.0, 0.5, 0.6364), (1.0, 0.375, 0.6364), (1.0, 0.25, 0.6364), (1.0, 0.125, 0.6364), (1.0, -4.768e-07, 0.6364), (1.0, -0.125, 0.6364), (1.0, -0.25, 0.6364), (1.0, -0.375, 0.6364), (1.0, -0.5, 0.6364), (1.0, -0.625, 0.6364), (1.0, -0.75, 0.6364), (1.0, -0.875, 0.6364), (1.0, 0.875, 0.8182), (1.0, 0.75, 0.8182), (1.0, 0.625, 0.8182), (1.0, 0.5, 0.8182), (1.0, 0.375, 0.8182), (1.0, 0.25, 0.8182), (1.0, 0.125, 0.8182), (1.0, -4.768e-07, 0.8182), (1.0, -0.125, 0.8182), (1.0, -0.25, 0.8182), (1.0, -0.375, 0.8182), (1.0, -0.5, 0.8182), (1.0, -0.625, 0.8182), (1.0, -0.75, 0.8182), (1.0, -0.875, 0.8182)], [], [(189, 188, 198, 199), (188, 187, 197, 198), (187, 186, 196, 197), (186, 185, 195, 196), (185, 184, 194, 195), (184, 183, 193, 194), (183, 182, 192, 193), (182, 181, 191, 192), (181, 180, 190, 191), (179, 178, 188, 189), (178, 177, 187, 188), (177, 176, 186, 187), (176, 175, 185, 186), (175, 174, 184, 185), (174, 173, 183, 184), (173, 172, 182, 183), (172, 171, 181, 182), (171, 170, 180, 181), (169, 168, 178, 179), (168, 167, 177, 178), (167, 166, 176, 177), (166, 165, 175, 176), (165, 164, 174, 175), (164, 163, 173, 174), (163, 162, 172, 173), (162, 161, 171, 172), (161, 160, 170, 171), (159, 158, 168, 169), (158, 157, 167, 168), (157, 156, 166, 167), (156, 155, 165, 166), (155, 154, 164, 165), (154, 153, 163, 164), (153, 152, 162, 163), (152, 151, 161, 162), (151, 150, 160, 161), (149, 148, 158, 159), (148, 147, 157, 158), (147, 146, 156, 157), (146, 145, 155, 156), (145, 144, 154, 155), (144, 143, 153, 154), (143, 142, 152, 153), (142, 141, 151, 152), (141, 140, 150, 151), (139, 138, 148, 149), (138, 137, 147, 148), (137, 136, 146, 147), (136, 135, 145, 146), (135, 134, 144, 145), (134, 133, 143, 144), (133, 132, 142, 143), (132, 131, 141, 142), (131, 130, 140, 141), (129, 128, 138, 139), (128, 127, 137, 138), (127, 126, 136, 137), (126, 125, 135, 136), (125, 124, 134, 135), (124, 123, 133, 134), (123, 122, 132, 133), (122, 121, 131, 132), (121, 120, 130, 131), (119, 118, 128, 129), (118, 117, 127, 128), (117, 116, 126, 127), (116, 115, 125, 126), (115, 114, 124, 125), (114, 113, 123, 124), (113, 112, 122, 123), (112, 111, 121, 122), (111, 110, 120, 121), (109, 108, 118, 119), (108, 107, 117, 118), (107, 106, 116, 117), (106, 105, 115, 116), (105, 104, 114, 115), (104, 103, 113, 114), (103, 102, 112, 113), (102, 101, 111, 112), (101, 100, 110, 111), (89, 88, 98, 99), (88, 87, 97, 98), (87, 86, 96, 97), (86, 85, 95, 96), (85, 84, 94, 95), (84, 83, 93, 94), (83, 82, 92, 93), (82, 81, 91, 92), (81, 80, 90, 91), (79, 78, 88, 89), (78, 77, 87, 88), (77, 76, 86, 87), (76, 75, 85, 86), (75, 74, 84, 85), (74, 73, 83, 84), (73, 72, 82, 83), (72, 71, 81, 82), (71, 70, 80, 81), (69, 68, 78, 79), (68, 67, 77, 78), (67, 66, 76, 77), (66, 65, 75, 76), (65, 64, 74, 75), (64, 63, 73, 74), (63, 62, 72, 73), (62, 61, 71, 72), (61, 60, 70, 71), (59, 58, 68, 69), (58, 57, 67, 68), (57, 56, 66, 67), (56, 55, 65, 66), (55, 54, 64, 65), (54, 53, 63, 64), (53, 52, 62, 63), (52, 51, 61, 62), (51, 50, 60, 61), (49, 48, 58, 59), (48, 47, 57, 58), (47, 46, 56, 57), (46, 45, 55, 56), (45, 44, 54, 55), (44, 43, 53, 54), (43, 42, 52, 53), (42, 41, 51, 52), (41, 40, 50, 51), (39, 38, 48, 49), (38, 37, 47, 48), (37, 36, 46, 47), (36, 35, 45, 46), (35, 34, 44, 45), (34, 33, 43, 44), (33, 32, 42, 43), (32, 31, 41, 42), (31, 30, 40, 41), (29, 28, 38, 39), (28, 27, 37, 38), (27, 26, 36, 37), (26, 25, 35, 36), (25, 24, 34, 35), (24, 23, 33, 34), (23, 22, 32, 33), (22, 21, 31, 32), (21, 20, 30, 31), (19, 18, 28, 29), (18, 17, 27, 28), (17, 16, 26, 27), (16, 15, 25, 26), (15, 14, 24, 25), (14, 13, 23, 24), (13, 12, 22, 23), (12, 11, 21, 22), (11, 10, 20, 21), (9, 8, 18, 19), (8, 7, 17, 18), (7, 6, 16, 17), (6, 5, 15, 16), (5, 4, 14, 15), (4, 3, 13, 14), (3, 2, 12, 13), (2, 1, 11, 12), (1, 0, 10, 11), (350, 664, 109), (770, 785, 786, 771), (771, 786, 787, 772), (772, 787, 788, 773), (773, 788, 789, 774), (774, 789, 790, 775), (775, 790, 791, 776), (776, 791, 792, 777), (777, 792, 793, 778), (778, 793, 794, 779), (779, 794, 795, 780), (780, 795, 796, 781), (781, 796, 797, 782), (782, 797, 798, 783), (783, 798, 799, 784), (755, 770, 771, 756), (756, 771, 772, 757), (757, 772, 773, 758), (758, 773, 774, 759), (759, 774, 775, 760), (760, 775, 776, 761), (761, 776, 777, 762), (762, 777, 778, 763), (763, 778, 779, 764), (764, 779, 780, 765), (765, 780, 781, 766), (766, 781, 782, 767), (767, 782, 783, 768), (768, 783, 784, 769), (740, 755, 756, 741), (741, 756, 757, 742), (742, 757, 758, 743), (743, 758, 759, 744), (744, 759, 760, 745), (745, 760, 761, 746), (746, 761, 762, 747), (747, 762, 763, 748), (748, 763, 764, 749), (749, 764, 765, 750), (750, 765, 766, 751), (751, 766, 767, 752), (752, 767, 768, 753), (753, 768, 769, 754), (725, 740, 741, 726), (726, 741, 742, 727), (727, 742, 743, 728), (728, 743, 744, 729), (729, 744, 745, 730), (730, 745, 746, 731), (731, 746, 747, 732), (732, 747, 748, 733), (733, 748, 749, 734), (734, 749, 750, 735), (735, 750, 751, 736), (736, 751, 752, 737), (737, 752, 753, 738), (738, 753, 754, 739), (710, 725, 726, 711), (711, 726, 727, 712), (712, 727, 728, 713), (713, 728, 729, 714), (714, 729, 730, 715), (715, 730, 731, 716), (716, 731, 732, 717), (717, 732, 733, 718), (718, 733, 734, 719), (719, 734, 735, 720), (720, 735, 736, 721), (721, 736, 737, 722), (722, 737, 738, 723), (723, 738, 739, 724), (695, 710, 711, 696), (696, 711, 712, 697), (697, 712, 713, 698), (698, 713, 714, 699), (699, 714, 715, 700), (700, 715, 716, 701), (701, 716, 717, 702), (702, 717, 718, 703), (703, 718, 719, 704), (704, 719, 720, 705), (705, 720, 721, 706), (706, 721, 722, 707), (707, 722, 723, 708), (708, 723, 724, 709), (680, 695, 696, 681), (681, 696, 697, 682), (682, 697, 698, 683), (683, 698, 699, 684), (684, 699, 700, 685), (685, 700, 701, 686), (686, 701, 702, 687), (687, 702, 703, 688), (688, 703, 704, 689), (689, 704, 705, 690), (690, 705, 706, 691), (691, 706, 707, 692), (692, 707, 708, 693), (693, 708, 709, 694), (665, 680, 681, 666), (666, 681, 682, 667), (667, 682, 683, 668), (668, 683, 684, 669), (669, 684, 685, 670), (670, 685, 686, 671), (671, 686, 687, 672), (672, 687, 688, 673), (673, 688, 689, 674), (674, 689, 690, 675), (675, 690, 691, 676), (676, 691, 692, 677), (677, 692, 693, 678), (678, 693, 694, 679), (650, 665, 666, 651), (651, 666, 667, 652), (652, 667, 668, 653), (653, 668, 669, 654), (654, 669, 670, 655), (655, 670, 671, 656), (656, 671, 672, 657), (657, 672, 673, 658), (658, 673, 674, 659), (659, 674, 675, 660), (660, 675, 676, 661), (661, 676, 677, 662), (662, 677, 678, 663), (663, 678, 679, 664), (180, 170, 160, 150, 140, 130, 120, 110, 100, 214, 229, 244, 259, 274, 289, 304, 319, 334, 349, 190), (620, 635, 636, 621), (621, 636, 637, 622), (622, 637, 638, 623), (623, 638, 639, 624), (624, 639, 640, 625), (625, 640, 641, 626), (626, 641, 642, 627), (627, 642, 643, 628), (628, 643, 644, 629), (629, 644, 645, 630), (630, 645, 646, 631), (631, 646, 647, 632), (632, 647, 648, 633), (633, 648, 649, 634), (199, 485, 470, 455, 440, 425, 410, 395, 380, 365, 350, 109, 119, 129, 139, 149, 159, 169, 179, 189), (605, 620, 621, 606), (606, 621, 622, 607), (607, 622, 623, 608), (608, 623, 624, 609), (609, 624, 625, 610), (610, 625, 626, 611), (611, 626, 627, 612), (612, 627, 628, 613), (613, 628, 629, 614), (614, 629, 630, 615), (615, 630, 631, 616), (616, 631, 632, 617), (617, 632, 633, 618), (618, 633, 634, 619), (590, 605, 606, 591), (591, 606, 607, 592), (592, 607, 608, 593), (593, 608, 609, 594), (594, 609, 610, 595), (595, 610, 611, 596), (596, 611, 612, 597), (597, 612, 613, 598), (598, 613, 614, 599), (599, 614, 615, 600), (600, 615, 616, 601), (601, 616, 617, 602), (602, 617, 618, 603), (603, 618, 619, 604), (575, 590, 591, 576), (576, 591, 592, 577), (577, 592, 593, 578), (578, 593, 594, 579), (579, 594, 595, 580), (580, 595, 596, 581), (581, 596, 597, 582), (582, 597, 598, 583), (583, 598, 599, 584), (584, 599, 600, 585), (585, 600, 601, 586), (586, 601, 602, 587), (587, 602, 603, 588), (588, 603, 604, 589), (560, 575, 576, 561), (561, 576, 577, 562), (562, 577, 578, 563), (563, 578, 579, 564), (564, 579, 580, 565), (565, 580, 581, 566), (566, 581, 582, 567), (567, 582, 583, 568), (568, 583, 584, 569), (569, 584, 585, 570), (570, 585, 586, 571), (571, 586, 587, 572), (572, 587, 588, 573), (573, 588, 589, 574), (545, 560, 561, 546), (546, 561, 562, 547), (547, 562, 563, 548), (548, 563, 564, 549), (549, 564, 565, 550), (550, 565, 566, 551), (551, 566, 567, 552), (552, 567, 568, 553), (553, 568, 569, 554), (554, 569, 570, 555), (555, 570, 571, 556), (556, 571, 572, 557), (557, 572, 573, 558), (558, 573, 574, 559), (530, 545, 546, 531), (531, 546, 547, 532), (532, 547, 548, 533), (533, 548, 549, 534), (534, 549, 550, 535), (535, 550, 551, 536), (536, 551, 552, 537), (537, 552, 553, 538), (538, 553, 554, 539), (539, 554, 555, 540), (540, 555, 556, 541), (541, 556, 557, 542), (542, 557, 558, 543), (543, 558, 559, 544), (515, 530, 531, 516), (516, 531, 532, 517), (517, 532, 533, 518), (518, 533, 534, 519), (519, 534, 535, 520), (520, 535, 536, 521), (521, 536, 537, 522), (522, 537, 538, 523), (523, 538, 539, 524), (524, 539, 540, 525), (525, 540, 541, 526), (526, 541, 542, 527), (527, 542, 543, 528), (528, 543, 544, 529), (500, 515, 516, 501), (501, 516, 517, 502), (502, 517, 518, 503), (503, 518, 519, 504), (504, 519, 520, 505), (505, 520, 521, 506), (506, 521, 522, 507), (507, 522, 523, 508), (508, 523, 524, 509), (509, 524, 525, 510), (510, 525, 526, 511), (511, 526, 527, 512), (512, 527, 528, 513), (513, 528, 529, 514), (484, 483, 498, 499), (483, 482, 497, 498), (482, 481, 496, 497), (481, 480, 495, 496), (480, 479, 494, 495), (479, 478, 493, 494), (478, 477, 492, 493), (477, 476, 491, 492), (476, 475, 490, 491), (475, 474, 489, 490), (474, 473, 488, 489), (473, 472, 487, 488), (472, 471, 486, 487), (471, 470, 485, 486), (469, 468, 483, 484), (468, 467, 482, 483), (467, 466, 481, 482), (466, 465, 480, 481), (465, 464, 479, 480), (464, 463, 478, 479), (463, 462, 477, 478), (462, 461, 476, 477), (461, 460, 475, 476), (460, 459, 474, 475), (459, 458, 473, 474), (458, 457, 472, 473), (457, 456, 471, 472), (456, 455, 470, 471), (454, 453, 468, 469), (453, 452, 467, 468), (452, 451, 466, 467), (451, 450, 465, 466), (450, 449, 464, 465), (449, 448, 463, 464), (448, 447, 462, 463), (447, 446, 461, 462), (446, 445, 460, 461), (445, 444, 459, 460), (444, 443, 458, 459), (443, 442, 457, 458), (442, 441, 456, 457), (441, 440, 455, 456), (439, 438, 453, 454), (438, 437, 452, 453), (437, 436, 451, 452), (436, 435, 450, 451), (435, 434, 449, 450), (434, 433, 448, 449), (433, 432, 447, 448), (432, 431, 446, 447), (431, 430, 445, 446), (430, 429, 444, 445), (429, 428, 443, 444), (428, 427, 442, 443), (427, 426, 441, 442), (426, 425, 440, 441), (424, 423, 438, 439), (423, 422, 437, 438), (422, 421, 436, 437), (421, 420, 435, 436), (420, 419, 434, 435), (419, 418, 433, 434), (418, 417, 432, 433), (417, 416, 431, 432), (416, 415, 430, 431), (415, 414, 429, 430), (414, 413, 428, 429), (413, 412, 427, 428), (412, 411, 426, 427), (411, 410, 425, 426), (409, 408, 423, 424), (408, 407, 422, 423), (407, 406, 421, 422), (406, 405, 420, 421), (405, 404, 419, 420), (404, 403, 418, 419), (403, 402, 417, 418), (402, 401, 416, 417), (401, 400, 415, 416), (400, 399, 414, 415), (399, 398, 413, 414), (398, 397, 412, 413), (397, 396, 411, 412), (396, 395, 410, 411), (394, 393, 408, 409), (393, 392, 407, 408), (392, 391, 406, 407), (391, 390, 405, 406), (390, 389, 404, 405), (389, 388, 403, 404), (388, 387, 402, 403), (387, 386, 401, 402), (386, 385, 400, 401), (385, 384, 399, 400), (384, 383, 398, 399), (383, 382, 397, 398), (382, 381, 396, 397), (381, 380, 395, 396), (379, 378, 393, 394), (378, 377, 392, 393), (377, 376, 391, 392), (376, 375, 390, 391), (375, 374, 389, 390), (374, 373, 388, 389), (373, 372, 387, 388), (372, 371, 386, 387), (371, 370, 385, 386), (370, 369, 384, 385), (369, 368, 383, 384), (368, 367, 382, 383), (367, 366, 381, 382), (366, 365, 380, 381), (364, 363, 378, 379), (363, 362, 377, 378), (362, 361, 376, 377), (361, 360, 375, 376), (360, 359, 374, 375), (359, 358, 373, 374), (358, 357, 372, 373), (357, 356, 371, 372), (356, 355, 370, 371), (355, 354, 369, 370), (354, 353, 368, 369), (353, 352, 367, 368), (352, 351, 366, 367), (351, 350, 365, 366), (320, 335, 336, 321), (321, 336, 337, 322), (322, 337, 338, 323), (323, 338, 339, 324), (324, 339, 340, 325), (325, 340, 341, 326), (326, 341, 342, 327), (327, 342, 343, 328), (328, 343, 344, 329), (329, 344, 345, 330), (330, 345, 346, 331), (331, 346, 347, 332), (332, 347, 348, 333), (333, 348, 349, 334), (305, 320, 321, 306), (306, 321, 322, 307), (307, 322, 323, 308), (308, 323, 324, 309), (309, 324, 325, 310), (310, 325, 326, 311), (311, 326, 327, 312), (312, 327, 328, 313), (313, 328, 329, 314), (314, 329, 330, 315), (315, 330, 331, 316), (316, 331, 332, 317), (317, 332, 333, 318), (318, 333, 334, 319), (290, 305, 306, 291), (291, 306, 307, 292), (292, 307, 308, 293), (293, 308, 309, 294), (294, 309, 310, 295), (295, 310, 311, 296), (296, 311, 312, 297), (297, 312, 313, 298), (298, 313, 314, 299), (299, 314, 315, 300), (300, 315, 316, 301), (301, 316, 317, 302), (302, 317, 318, 303), (303, 318, 319, 304), (275, 290, 291, 276), (276, 291, 292, 277), (277, 292, 293, 278), (278, 293, 294, 279), (279, 294, 295, 280), (280, 295, 296, 281), (281, 296, 297, 282), (282, 297, 298, 283), (283, 298, 299, 284), (284, 299, 300, 285), (285, 300, 301, 286), (286, 301, 302, 287), (287, 302, 303, 288), (288, 303, 304, 289), (260, 275, 276, 261), (261, 276, 277, 262), (262, 277, 278, 263), (263, 278, 279, 264), (264, 279, 280, 265), (265, 280, 281, 266), (266, 281, 282, 267), (267, 282, 283, 268), (268, 283, 284, 269), (269, 284, 285, 270), (270, 285, 286, 271), (271, 286, 287, 272), (272, 287, 288, 273), (273, 288, 289, 274), (245, 260, 261, 246), (246, 261, 262, 247), (247, 262, 263, 248), (248, 263, 264, 249), (249, 264, 265, 250), (250, 265, 266, 251), (251, 266, 267, 252), (252, 267, 268, 253), (253, 268, 269, 254), (254, 269, 270, 255), (255, 270, 271, 256), (256, 271, 272, 257), (257, 272, 273, 258), (258, 273, 274, 259), (230, 245, 246, 231), (231, 246, 247, 232), (232, 247, 248, 233), (233, 248, 249, 234), (234, 249, 250, 235), (235, 250, 251, 236), (236, 251, 252, 237), (237, 252, 253, 238), (238, 253, 254, 239), (239, 254, 255, 240), (240, 255, 256, 241), (241, 256, 257, 242), (242, 257, 258, 243), (243, 258, 259, 244), (215, 230, 231, 216), (216, 231, 232, 217), (217, 232, 233, 218), (218, 233, 234, 219), (219, 234, 235, 220), (220, 235, 236, 221), (221, 236, 237, 222), (222, 237, 238, 223), (223, 238, 239, 224), (224, 239, 240, 225), (225, 240, 241, 226), (226, 241, 242, 227), (227, 242, 243, 228), (228, 243, 244, 229), (200, 215, 216, 201), (201, 216, 217, 202), (202, 217, 218, 203), (203, 218, 219, 204), (204, 219, 220, 205), (205, 220, 221, 206), (206, 221, 222, 207), (207, 222, 223, 208), (208, 223, 224, 209), (209, 224, 225, 210), (210, 225, 226, 211), (211, 226, 227, 212), (212, 227, 228, 213), (213, 228, 229, 214), (214, 100, 799), (0, 1, 2, 3, 4, 5, 6, 7, 8, 9, 200, 785, 770, 755, 740, 725, 710, 695, 680, 665, 650), (201, 202, 203, 204, 205, 206, 207, 208, 209, 210, 211, 212, 213, 214, 799, 798, 797, 796, 795, 794, 793, 792, 791, 790, 789, 788, 787, 786, 785, 200), (89, 99, 335, 320, 305, 290, 275, 260, 245, 230, 215, 200, 9, 19, 29, 39, 49, 59, 69, 79), (90, 80, 70, 60, 50, 40, 30, 20, 10, 0, 364, 379, 394, 409, 424, 439, 454, 469, 484, 499), (335, 649, 648, 647, 646, 645, 644, 643, 642, 641, 640, 639, 638, 637, 636, 635, 190, 349, 348, 347, 346, 345, 344, 343, 342, 341, 340, 339, 338, 337, 336), (101, 102, 103, 104, 105, 106, 107, 108, 109, 664, 679, 694, 709, 724, 739, 754, 769, 784, 799, 100), (350, 351, 352, 353, 354, 355, 356, 357, 358, 359, 360, 361, 362, 363, 364, 0, 650, 651, 652, 653, 654, 655, 656, 657, 658, 659, 660, 661, 662, 663, 664), (335, 99, 649), (514, 90, 499), (485, 199, 500), (486, 485, 500, 501), (191, 190, 635, 620, 605, 590, 575, 560, 545, 530, 515, 500, 199, 198, 197, 196, 195, 194, 193, 192), (499, 498, 513, 514), (487, 486, 501, 502, 503, 504, 505, 506, 507, 508, 509, 510, 511, 512, 513, 498, 497, 496, 495, 494, 493, 492, 491, 490, 489, 488), (90, 514, 529, 544, 559, 574, 589, 604, 619, 634, 649, 99, 98, 97, 96, 95, 94, 93, 92, 91)])
me_cube.materials.append(mat_mc_body)
me_cube.use_remesh_preserve_volume = False
me_cube.use_remesh_preserve_attributes = False
me_cube.use_mirror_vertex_groups = False
me_cube.update()

# ---- objects
ob_cube_003 = bpy.data.objects.new('Cube.003', me_cube_004)
ob_cube_002 = bpy.data.objects.new('Cube.002', me_cube_003)
ob_cylinder_001 = bpy.data.objects.new('Cylinder.001', me_cylinder)
ob_cube_001 = bpy.data.objects.new('Cube.001', me_cube_001)
ob_icosphere = bpy.data.objects.new('Icosphere', me_icosphere)
ob_cylinder = bpy.data.objects.new('Cylinder', me_cylinder_001)
ob_cube = bpy.data.objects.new('Cube', me_cube)
ob_lamp = bpy.data.objects.new('Lamp', light_lamp)
ob_camera = bpy.data.objects.new('Camera', cam_camera)

# ---- transforms, parenting, visibility, modifiers, constraints
ob_cube_003.location = (0.0, -1.0, 0.2347)
ob_cube_003.scale = (0.4302, 0.1274, 0.619)
ob_cube_003.lineart.crease_threshold = 0.0
ob_cube_002.location = (0.0, 1.0, 0.2347)
ob_cube_002.scale = (0.4302, 0.1274, 0.619)
ob_cube_002.lineart.crease_threshold = 0.0
ob_cylinder_001.location = (0.0, 0.0, 0.6546)
ob_cylinder_001.rotation_euler = (1.571, -0.0, 0.0)
ob_cylinder_001.scale = (1.145, 1.145, 0.2436)
ob_cylinder_001.lineart.crease_threshold = 0.0
ob_cube_001.location = (0.0, 0.0, 1.488)
ob_cube_001.rotation_euler = (1.571, -0.0, 0.0)
ob_cube_001.scale = (0.7315, 1.097, 0.7315)
ob_cube_001.lock_rotations_4d = False
ob_cube_001.empty_display_type = 'ARROWS'
ob_cube_001.lineart.crease_threshold = 0.0
ob_icosphere.location = (1.32, 0.0, 3.233)
ob_icosphere.scale = (0.4222, 0.4222, 0.4222)
ob_icosphere.lineart.crease_threshold = 0.0
ob_cylinder.location = (1.951, 0.0, 3.239)
ob_cylinder.rotation_euler = (1.571, -0.0, 1.571)
ob_cylinder.scale = (0.62, 0.62, 0.62)
ob_cylinder.lineart.crease_threshold = 0.0
ob_cube.location = (0.0, 0.0, 3.174)
ob_cube.scale = (1.0, 1.5, 1.0)
ob_cube.lock_rotations_4d = False
ob_cube.empty_display_type = 'ARROWS'
ob_cube.lineart.crease_threshold = 0.0
ob_lamp.location = (4.076, 1.005, 5.904)
ob_lamp.rotation_euler = (0.6503, 0.05522, 1.866)
ob_lamp.lock_rotations_4d = False
ob_lamp.empty_display_type = 'ARROWS'
ob_lamp.color = (0.0, 0.0, 0.0, 0.0)
ob_lamp.lineart.crease_threshold = 0.0
ob_camera.location = (9.893, -8.805, 3.231)
ob_camera.rotation_euler = (1.624, 0.00647, 0.8786)
ob_camera.lock_rotations_4d = False
ob_camera.empty_display_type = 'ARROWS'
ob_camera.color = (0.0, 0.0, 0.0, 0.0)
ob_camera.display_type = 'WIRE'
ob_camera.lineart.crease_threshold = 0.0

# ---- collection membership
col_collection_1.objects.link(ob_cube_003)
col_collection_1.objects.link(ob_cube_002)
col_collection_1.objects.link(ob_cylinder_001)
col_collection_1.objects.link(ob_cube_001)
col_collection_1.objects.link(ob_icosphere)
col_collection_1.objects.link(ob_cylinder)
col_collection_1.objects.link(ob_cube)
col_collection_1.objects.link(ob_lamp)
col_collection_1.objects.link(ob_camera)

# ---- scene / render settings (as saved in the file)
scene.camera = ob_camera
scene.frame_start = 1; scene.frame_end = 250; scene.frame_set(1)
scene.render.engine = 'BLENDER_EEVEE_NEXT'
scene.render.resolution_percentage = 50
scene.render.dither_intensity = 0.0
scene.cycles.use_denoising = False
scene.cycles.samples = 128
scene.cycles.sampling_pattern = 'TABULATED_SOBOL'
scene.cycles.light_sampling_threshold = 0.0
scene.cycles.use_adaptive_sampling = False
scene.cycles.use_light_tree = False
scene.cycles.blur_glossy = 0.0
scene.cycles.sample_clamp_indirect = 0.0
scene.view_settings.view_transform = 'Standard'
bpy.context.view_layer.update()
